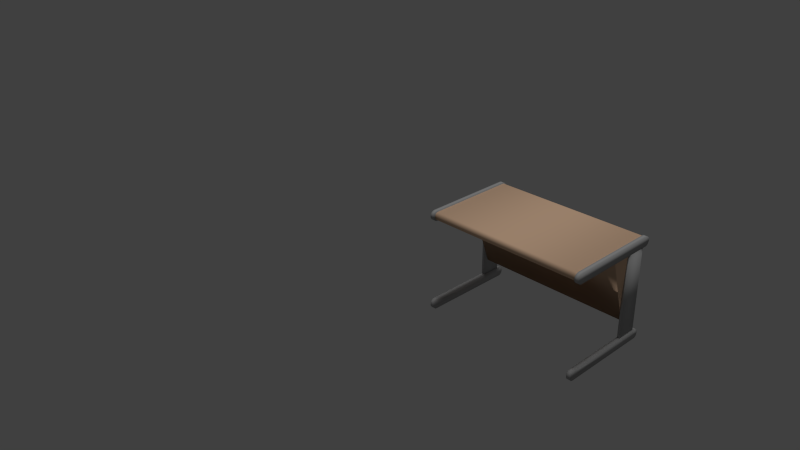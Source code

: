 # Source: desk.blend  (saved by Blender 2.73.0; exported with 4.5.12 LTS)
import bpy
from mathutils import Matrix  # noqa: F401  (used for matrix-valued properties, if any)

bpy.ops.wm.read_factory_settings(use_empty=True)
scene = bpy.context.scene
scene.name = 'Scene'

# ---- collections
col_collection_1 = bpy.data.collections.new('Collection 1'); scene.collection.children.link(col_collection_1)

# ---- materials (node trees are filled in below, after node groups)
mat_metal_chromefast = bpy.data.materials.new('Metal_ChromeFast')
mat_metal_chromefast.alpha_threshold = 0.0
mat_metal_chromefast.use_transparent_shadow = False
mat_metal_chromefast.diffuse_color = (0.4392, 0.4392, 0.4392, 1.0)
mat_metal_chromefast.specular_color = (0.898, 0.898, 0.898)
mat_metal_chromefast.roughness = 0.5
mat_21___default = bpy.data.materials.new('21 - Default')
mat_21___default.alpha_threshold = 0.0
mat_21___default.use_transparent_shadow = False
mat_21___default.diffuse_color = (0.8549, 0.5765, 0.3882, 1.0)
mat_21___default.specular_color = (0.898, 0.898, 0.898)
mat_21___default.roughness = 0.5

# ---- material node trees

# ---- world
world_world = bpy.data.worlds.new('World'); scene.world = world_world
world_world.color = (0.05088, 0.05088, 0.05088)
world_world.use_sun_shadow = False
world_world.sun_shadow_jitter_overblur = 0.0
world_world.cycles.sampling_method = 'MANUAL'
world_world.cycles.sample_map_resolution = 256

# ---- cameras
cam_camera = bpy.data.cameras.new('Camera')
cam_camera.clip_end = 100.0
cam_camera.lens = 35.0
cam_camera.sensor_width = 32.0
cam_camera.sensor_height = 18.0
cam_camera.ortho_scale = 7.314
cam_camera.dof.focus_distance = 0.0
cam_camera.dof.aperture_fstop = 128.0

# ---- lights
light_hemi = bpy.data.lights.new('Hemi', 'SUN')
light_hemi.transmission_factor = 0.0
light_hemi.angle = 0.1993
light_hemi.energy = 1.0
light_hemi.shadow_buffer_clip_start = 0.5
light_hemi.shadow_soft_size = 0.1
light_hemi.shadow_cascade_max_distance = 1000.0
light_hemi.cycles.use_multiple_importance_sampling = False

# ---- meshes
me_od5 = bpy.data.meshes.new('od5')
me_od5.from_pydata([(0.3614, 1.441, 1.123), (-0.6922, 1.441, 1.123), (-0.7201, 1.441, 1.123), (-0.7287, 1.441, 1.124), (-0.737, 1.441, 1.126), (-0.7448, 1.441, 1.128), (-0.752, 1.441, 1.132), (-0.7585, 1.441, 1.137), (-0.7643, 1.441, 1.143), (-0.7693, 1.441, 1.149), (-0.7733, 1.441, 1.157), (-0.7763, 1.441, 1.164), (-0.7781, 1.441, 1.172), (-0.7787, 1.441, 1.181), (-0.7781, 1.441, 1.19), (-0.7763, 1.441, 1.198), (-0.7733, 1.441, 1.206), (-0.7693, 1.441, 1.213), (-0.7643, 1.441, 1.219), (-0.7585, 1.441, 1.225), (-0.752, 1.441, 1.229), (-0.7448, 1.441, 1.233), (-0.737, 1.441, 1.236), (-0.7287, 1.441, 1.238), (-0.7201, 1.441, 1.239), (0.3614, 1.441, 1.239), (0.3701, 1.441, 1.238), (0.3783, 1.441, 1.236), (0.3861, 1.441, 1.233), (0.3933, 1.441, 1.229), (0.3998, 1.441, 1.225), (0.4056, 1.441, 1.219), (0.4105, 1.441, 1.213), (0.4145, 1.441, 1.206), (0.4175, 1.441, 1.198), (0.4193, 1.441, 1.19), (0.4199, 1.441, 1.181), (0.4193, 1.441, 1.172), (0.4175, 1.441, 1.164), (0.4145, 1.441, 1.157), (0.4105, 1.441, 1.149), (0.4056, 1.441, 1.143), (0.3998, 1.441, 1.137), (0.3933, 1.441, 1.132), (0.3861, 1.441, 1.128), (0.3783, 1.441, 1.126), (0.3701, 1.441, 1.124), (-0.6922, 1.441, 0.1183), (0.3614, 1.441, 0.1183), (0.3698, 1.441, 0.1176), (0.3775, 1.441, 0.1158), (0.3845, 1.441, 0.113), (0.3907, 1.441, 0.1091), (0.3961, 1.441, 0.1043), (0.4008, 1.441, 0.09861), (0.4047, 1.441, 0.09221), (0.4077, 1.441, 0.08514), (0.4099, 1.441, 0.07749), (0.4112, 1.441, 0.06934), (0.4117, 1.441, 0.06078), (0.4112, 1.441, 0.05221), (0.4099, 1.441, 0.04403), (0.4077, 1.441, 0.03634), (0.4047, 1.441, 0.02923), (0.4008, 1.441, 0.02277), (0.3961, 1.441, 0.01707), (0.3907, 1.441, 0.0122), (0.3845, 1.441, 0.008262), (0.3775, 1.441, 0.005339), (0.3698, 1.441, 0.00352), (0.3614, 1.441, 0.002895), (-0.7201, 1.441, 0.002895), (-0.7285, 1.441, 0.003514), (-0.7363, 1.441, 0.005316), (-0.7434, 1.441, 0.008216), (-0.7497, 1.441, 0.01213), (-0.7552, 1.441, 0.01697), (-0.7599, 1.441, 0.02266), (-0.7639, 1.441, 0.0291), (-0.7669, 1.441, 0.03622), (-0.7692, 1.441, 0.04393), (-0.7705, 1.441, 0.05214), (-0.771, 1.441, 0.06078), (-0.7705, 1.441, 0.0694), (-0.7692, 1.441, 0.07759), (-0.7669, 1.441, 0.08526), (-0.7639, 1.441, 0.09233), (-0.7599, 1.441, 0.09873), (-0.7552, 1.441, 0.1044), (-0.7497, 1.441, 0.1091), (-0.7434, 1.441, 0.113), (-0.7363, 1.441, 0.1159), (-0.7285, 1.441, 0.1176), (-0.7201, 1.441, 0.1183), (0.3614, 1.489, 1.123), (-0.6922, 1.489, 1.123), (-0.7201, 1.489, 1.123), (-0.7287, 1.489, 1.124), (-0.737, 1.489, 1.126), (-0.7448, 1.489, 1.128), (-0.752, 1.489, 1.132), (-0.7585, 1.489, 1.137), (-0.7643, 1.489, 1.143), (-0.7693, 1.489, 1.149), (-0.7733, 1.489, 1.157), (-0.7763, 1.489, 1.164), (-0.7781, 1.489, 1.172), (-0.7787, 1.489, 1.181), (-0.7781, 1.489, 1.19), (-0.7763, 1.489, 1.198), (-0.7733, 1.489, 1.206), (-0.7693, 1.489, 1.213), (-0.7643, 1.489, 1.219), (-0.7585, 1.489, 1.225), (-0.752, 1.489, 1.229), (-0.7448, 1.489, 1.233), (-0.737, 1.489, 1.236), (-0.7287, 1.489, 1.238), (-0.7201, 1.489, 1.239), (0.3614, 1.489, 1.239), (0.3701, 1.489, 1.238), (0.3783, 1.489, 1.236), (0.3861, 1.489, 1.233), (0.3933, 1.489, 1.229), (0.3998, 1.489, 1.225), (0.4056, 1.489, 1.219), (0.4105, 1.489, 1.213), (0.4145, 1.489, 1.206), (0.4175, 1.489, 1.198), (0.4193, 1.489, 1.19), (0.4199, 1.489, 1.181), (0.4193, 1.489, 1.172), (0.4175, 1.489, 1.164), (0.4145, 1.489, 1.157), (0.4105, 1.489, 1.149), (0.4056, 1.489, 1.143), (0.3998, 1.489, 1.137), (0.3933, 1.489, 1.132), (0.3861, 1.489, 1.128), (0.3783, 1.489, 1.126), (0.3701, 1.489, 1.124), (-0.6922, 1.489, 0.1183), (0.3614, 1.489, 0.1183), (0.3698, 1.489, 0.1176), (0.3775, 1.489, 0.1158), (0.3845, 1.489, 0.113), (0.3907, 1.489, 0.1091), (0.3961, 1.489, 0.1043), (0.4008, 1.489, 0.09861), (0.4047, 1.489, 0.09221), (0.4077, 1.489, 0.08514), (0.4099, 1.489, 0.07749), (0.4112, 1.489, 0.06934), (0.4117, 1.489, 0.06078), (0.4112, 1.489, 0.05221), (0.4099, 1.489, 0.04403), (0.4077, 1.489, 0.03634), (0.4047, 1.489, 0.02923), (0.4008, 1.489, 0.02277), (0.3961, 1.489, 0.01707), (0.3907, 1.489, 0.0122), (0.3845, 1.489, 0.008262), (0.3775, 1.489, 0.005339), (0.3698, 1.489, 0.00352), (0.3614, 1.489, 0.002895), (-0.7201, 1.489, 0.002895), (-0.7285, 1.489, 0.003514), (-0.7363, 1.489, 0.005316), (-0.7434, 1.489, 0.008216), (-0.7497, 1.489, 0.01213), (-0.7552, 1.489, 0.01697), (-0.7599, 1.489, 0.02266), (-0.7639, 1.489, 0.0291), (-0.7669, 1.489, 0.03622), (-0.7692, 1.489, 0.04393), (-0.7705, 1.489, 0.05214), (-0.771, 1.489, 0.06078), (-0.7705, 1.489, 0.0694), (-0.7692, 1.489, 0.07759), (-0.7669, 1.489, 0.08526), (-0.7639, 1.489, 0.09233), (-0.7599, 1.489, 0.09873), (-0.7552, 1.489, 0.1044), (-0.7497, 1.489, 0.1091), (-0.7434, 1.489, 0.113), (-0.7363, 1.489, 0.1159), (-0.7285, 1.489, 0.1176), (-0.7201, 1.489, 0.1183), (-0.6945, 1.449, 1.128), (-0.4509, 1.449, 1.128), (-0.4509, 1.449, 0.1101), (-0.6945, 1.449, 0.1101), (-0.6945, 1.479, 1.128), (-0.4509, 1.479, 1.128), (-0.4509, 1.479, 0.1101), (-0.6945, 1.479, 0.1101), (-0.2159, 1.465, 1.135), (-0.5009, 1.495, 0.3086), (-0.5163, 1.465, 0.3356), (-0.2313, 1.465, 1.135), (-0.7163, 1.465, 1.135), (-0.733, 1.465, 1.137), (-0.7462, 1.465, 1.143), (-0.756, 1.465, 1.152), (-0.7624, 1.465, 1.163), (-0.7655, 1.465, 1.175), (-0.7653, 1.465, 1.188), (-0.7618, 1.465, 1.2), (-0.7551, 1.465, 1.211), (-0.7453, 1.465, 1.22), (-0.7323, 1.465, 1.226), (-0.7163, 1.465, 1.228), (0.3613, 1.465, 1.228), (0.3733, 1.465, 1.225), (0.3828, 1.465, 1.219), (0.39, 1.465, 1.21), (0.3947, 1.465, 1.199), (0.3971, 1.465, 1.187), (0.3971, 1.465, 1.175), (0.3947, 1.465, 1.163), (0.3899, 1.465, 1.153), (0.3828, 1.465, 1.144), (0.3732, 1.465, 1.137), (0.3613, 1.465, 1.135), (-0.2159, 3.383, 1.135), (-0.5009, 3.354, 0.3086), (-0.5163, 3.383, 0.3356), (-0.2313, 3.383, 1.135), (-0.7163, 3.383, 1.135), (-0.733, 3.383, 1.137), (-0.7462, 3.383, 1.143), (-0.756, 3.383, 1.152), (-0.7624, 3.383, 1.163), (-0.7655, 3.383, 1.175), (-0.7653, 3.383, 1.188), (-0.7618, 3.383, 1.2), (-0.7551, 3.383, 1.211), (-0.7453, 3.383, 1.22), (-0.7323, 3.383, 1.226), (-0.7163, 3.383, 1.228), (0.3613, 3.383, 1.228), (0.3733, 3.383, 1.225), (0.3828, 3.383, 1.219), (0.39, 3.383, 1.21), (0.3947, 3.383, 1.199), (0.3971, 3.383, 1.187), (0.3971, 3.383, 1.175), (0.3947, 3.383, 1.163), (0.3899, 3.383, 1.153), (0.3828, 3.383, 1.144), (0.3732, 3.383, 1.137), (0.3613, 3.383, 1.135), (0.3614, 3.357, 1.123), (-0.6922, 3.357, 1.123), (-0.7201, 3.357, 1.123), (-0.7287, 3.357, 1.124), (-0.737, 3.357, 1.126), (-0.7448, 3.357, 1.128), (-0.752, 3.357, 1.132), (-0.7585, 3.357, 1.137), (-0.7643, 3.357, 1.143), (-0.7693, 3.357, 1.149), (-0.7733, 3.357, 1.157), (-0.7763, 3.357, 1.164), (-0.7781, 3.357, 1.172), (-0.7787, 3.357, 1.181), (-0.7781, 3.357, 1.19), (-0.7763, 3.357, 1.198), (-0.7733, 3.357, 1.206), (-0.7693, 3.357, 1.213), (-0.7643, 3.357, 1.219), (-0.7585, 3.357, 1.225), (-0.752, 3.357, 1.229), (-0.7448, 3.357, 1.233), (-0.737, 3.357, 1.236), (-0.7287, 3.357, 1.238), (-0.7201, 3.357, 1.239), (0.3614, 3.357, 1.239), (0.3701, 3.357, 1.238), (0.3783, 3.357, 1.236), (0.3861, 3.357, 1.233), (0.3933, 3.357, 1.229), (0.3998, 3.357, 1.225), (0.4056, 3.357, 1.219), (0.4105, 3.357, 1.213), (0.4145, 3.357, 1.206), (0.4175, 3.357, 1.198), (0.4193, 3.357, 1.19), (0.4199, 3.357, 1.181), (0.4193, 3.357, 1.172), (0.4175, 3.357, 1.164), (0.4145, 3.357, 1.157), (0.4105, 3.357, 1.149), (0.4056, 3.357, 1.143), (0.3998, 3.357, 1.137), (0.3933, 3.357, 1.132), (0.3861, 3.357, 1.128), (0.3783, 3.357, 1.126), (0.3701, 3.357, 1.124), (-0.6922, 3.357, 0.1183), (0.3614, 3.357, 0.1183), (0.3698, 3.357, 0.1176), (0.3775, 3.357, 0.1158), (0.3845, 3.357, 0.113), (0.3907, 3.357, 0.1091), (0.3961, 3.357, 0.1043), (0.4008, 3.357, 0.09861), (0.4047, 3.357, 0.09221), (0.4077, 3.357, 0.08514), (0.4099, 3.357, 0.07749), (0.4112, 3.357, 0.06934), (0.4117, 3.357, 0.06078), (0.4112, 3.357, 0.05221), (0.4099, 3.357, 0.04403), (0.4077, 3.357, 0.03634), (0.4047, 3.357, 0.02923), (0.4008, 3.357, 0.02277), (0.3961, 3.357, 0.01707), (0.3907, 3.357, 0.0122), (0.3845, 3.357, 0.008262), (0.3775, 3.357, 0.005339), (0.3698, 3.357, 0.00352), (0.3614, 3.357, 0.002895), (-0.7201, 3.357, 0.002895), (-0.7285, 3.357, 0.003514), (-0.7363, 3.357, 0.005316), (-0.7434, 3.357, 0.008216), (-0.7497, 3.357, 0.01213), (-0.7552, 3.357, 0.01697), (-0.7599, 3.357, 0.02266), (-0.7639, 3.357, 0.0291), (-0.7669, 3.357, 0.03622), (-0.7692, 3.357, 0.04393), (-0.7705, 3.357, 0.05214), (-0.771, 3.357, 0.06078), (-0.7705, 3.357, 0.0694), (-0.7692, 3.357, 0.07759), (-0.7669, 3.357, 0.08526), (-0.7639, 3.357, 0.09233), (-0.7599, 3.357, 0.09873), (-0.7552, 3.357, 0.1044), (-0.7497, 3.357, 0.1091), (-0.7434, 3.357, 0.113), (-0.7363, 3.357, 0.1159), (-0.7285, 3.357, 0.1176), (-0.7201, 3.357, 0.1183), (0.3614, 3.405, 1.123), (-0.6922, 3.405, 1.123), (-0.7201, 3.405, 1.123), (-0.7287, 3.405, 1.124), (-0.737, 3.405, 1.126), (-0.7448, 3.405, 1.128), (-0.752, 3.405, 1.132), (-0.7585, 3.405, 1.137), (-0.7643, 3.405, 1.143), (-0.7693, 3.405, 1.149), (-0.7733, 3.405, 1.157), (-0.7763, 3.405, 1.164), (-0.7781, 3.405, 1.172), (-0.7787, 3.405, 1.181), (-0.7781, 3.405, 1.19), (-0.7763, 3.405, 1.198), (-0.7733, 3.405, 1.206), (-0.7693, 3.405, 1.213), (-0.7643, 3.405, 1.219), (-0.7585, 3.405, 1.225), (-0.752, 3.405, 1.229), (-0.7448, 3.405, 1.233), (-0.737, 3.405, 1.236), (-0.7287, 3.405, 1.238), (-0.7201, 3.405, 1.239), (0.3614, 3.405, 1.239), (0.3701, 3.405, 1.238), (0.3783, 3.405, 1.236), (0.3861, 3.405, 1.233), (0.3933, 3.405, 1.229), (0.3998, 3.405, 1.225), (0.4056, 3.405, 1.219), (0.4105, 3.405, 1.213), (0.4145, 3.405, 1.206), (0.4175, 3.405, 1.198), (0.4193, 3.405, 1.19), (0.4199, 3.405, 1.181), (0.4193, 3.405, 1.172), (0.4175, 3.405, 1.164), (0.4145, 3.405, 1.157), (0.4105, 3.405, 1.149), (0.4056, 3.405, 1.143), (0.3998, 3.405, 1.137), (0.3933, 3.405, 1.132), (0.3861, 3.405, 1.128), (0.3783, 3.405, 1.126), (0.3701, 3.405, 1.124), (-0.6922, 3.405, 0.1183), (0.3614, 3.405, 0.1183), (0.3698, 3.405, 0.1176), (0.3775, 3.405, 0.1158), (0.3845, 3.405, 0.113), (0.3907, 3.405, 0.1091), (0.3961, 3.405, 0.1043), (0.4008, 3.405, 0.09861), (0.4047, 3.405, 0.09221), (0.4077, 3.405, 0.08514), (0.4099, 3.405, 0.07749), (0.4112, 3.405, 0.06934), (0.4117, 3.405, 0.06078), (0.4112, 3.405, 0.05221), (0.4099, 3.405, 0.04403), (0.4077, 3.405, 0.03634), (0.4047, 3.405, 0.02923), (0.4008, 3.405, 0.02277), (0.3961, 3.405, 0.01707), (0.3907, 3.405, 0.0122), (0.3845, 3.405, 0.008262), (0.3775, 3.405, 0.005339), (0.3698, 3.405, 0.00352), (0.3614, 3.405, 0.002895), (-0.7201, 3.405, 0.002895), (-0.7285, 3.405, 0.003514), (-0.7363, 3.405, 0.005316), (-0.7434, 3.405, 0.008216), (-0.7497, 3.405, 0.01213), (-0.7552, 3.405, 0.01697), (-0.7599, 3.405, 0.02266), (-0.7639, 3.405, 0.0291), (-0.7669, 3.405, 0.03622), (-0.7692, 3.405, 0.04393), (-0.7705, 3.405, 0.05214), (-0.771, 3.405, 0.06078), (-0.7705, 3.405, 0.0694), (-0.7692, 3.405, 0.07759), (-0.7669, 3.405, 0.08526), (-0.7639, 3.405, 0.09233), (-0.7599, 3.405, 0.09873), (-0.7552, 3.405, 0.1044), (-0.7497, 3.405, 0.1091), (-0.7434, 3.405, 0.113), (-0.7363, 3.405, 0.1159), (-0.7285, 3.405, 0.1176), (-0.7201, 3.405, 0.1183), (-0.6945, 3.365, 1.128), (-0.4509, 3.365, 1.128), (-0.4509, 3.365, 0.1101), (-0.6945, 3.365, 0.1101), (-0.6945, 3.395, 1.128), (-0.4509, 3.395, 1.128), (-0.4509, 3.395, 0.1101), (-0.6945, 3.395, 0.1101), (-0.6383, 1.495, 0.2967), (-0.6771, 1.465, 1.158), (-0.6383, 3.354, 0.2967), (-0.6771, 3.383, 1.158), (-0.5163, 1.465, 0.3205), (-0.5163, 3.383, 0.3205)], [(452, 198), (226, 453)], [(15, 14, 13), (16, 15, 13), (17, 16, 13), (18, 17, 13), (18, 13, 12), (19, 18, 12), (20, 19, 12), (20, 12, 11), (20, 11, 10), (20, 10, 9), (20, 9, 8), (21, 20, 8), (21, 8, 7), (22, 21, 7), (22, 7, 6), (22, 6, 5), (23, 22, 5), (23, 5, 4), (23, 4, 3), (24, 23, 3), (24, 3, 2), (24, 2, 1), (25, 24, 1), (0, 25, 1), (25, 0, 46), (26, 25, 46), (26, 46, 45), (27, 26, 45), (27, 45, 44), (27, 44, 43), (28, 27, 43), (28, 43, 42), (28, 42, 41), (28, 41, 40), (28, 40, 39), (28, 39, 38), (28, 38, 37), (28, 37, 36), (28, 36, 35), (29, 28, 35), (30, 29, 35), (30, 35, 34), (30, 34, 33), (30, 33, 32), (30, 32, 31), (68, 67, 66), (68, 66, 65), (69, 68, 65), (69, 65, 64), (70, 69, 64), (70, 64, 63), (70, 63, 62), (70, 62, 61), (70, 61, 60), (71, 70, 60), (71, 60, 59), (71, 59, 58), (71, 58, 57), (71, 57, 56), (71, 56, 55), (71, 55, 54), (71, 54, 53), (71, 53, 52), (71, 52, 51), (71, 51, 50), (71, 50, 49), (71, 49, 48), (71, 48, 47), (71, 47, 93), (72, 71, 93), (73, 72, 93), (74, 73, 93), (75, 74, 93), (76, 75, 93), (77, 76, 93), (78, 77, 93), (79, 78, 93), (80, 79, 93), (81, 80, 93), (82, 81, 93), (83, 82, 93), (84, 83, 93), (85, 84, 93), (85, 93, 92), (86, 85, 92), (86, 92, 91), (87, 86, 91), (87, 91, 90), (88, 87, 90), (88, 90, 89), (0, 1, 95), (0, 95, 94), (1, 2, 96), (1, 96, 95), (2, 3, 97), (2, 97, 96), (3, 4, 98), (3, 98, 97), (4, 5, 99), (4, 99, 98), (5, 6, 100), (5, 100, 99), (6, 7, 101), (6, 101, 100), (7, 8, 102), (7, 102, 101), (8, 9, 103), (8, 103, 102), (9, 10, 104), (9, 104, 103), (10, 11, 105), (10, 105, 104), (11, 12, 106), (11, 106, 105), (12, 13, 107), (12, 107, 106), (13, 14, 108), (13, 108, 107), (14, 15, 109), (14, 109, 108), (15, 16, 110), (15, 110, 109), (16, 17, 111), (16, 111, 110), (17, 18, 112), (17, 112, 111), (18, 19, 113), (18, 113, 112), (19, 20, 114), (19, 114, 113), (20, 21, 115), (20, 115, 114), (21, 22, 116), (21, 116, 115), (22, 23, 117), (22, 117, 116), (23, 24, 118), (23, 118, 117), (24, 25, 119), (24, 119, 118), (25, 26, 120), (25, 120, 119), (26, 27, 121), (26, 121, 120), (27, 28, 122), (27, 122, 121), (28, 29, 123), (28, 123, 122), (29, 30, 124), (29, 124, 123), (30, 31, 125), (30, 125, 124), (31, 32, 126), (31, 126, 125), (32, 33, 127), (32, 127, 126), (33, 34, 128), (33, 128, 127), (34, 35, 129), (34, 129, 128), (35, 36, 130), (35, 130, 129), (36, 37, 131), (36, 131, 130), (37, 38, 132), (37, 132, 131), (38, 39, 133), (38, 133, 132), (39, 40, 134), (39, 134, 133), (40, 41, 135), (40, 135, 134), (41, 42, 136), (41, 136, 135), (42, 43, 137), (42, 137, 136), (43, 44, 138), (43, 138, 137), (44, 45, 139), (44, 139, 138), (45, 46, 140), (45, 140, 139), (46, 0, 94), (46, 94, 140), (47, 48, 142), (47, 142, 141), (48, 49, 143), (48, 143, 142), (49, 50, 144), (49, 144, 143), (50, 51, 145), (50, 145, 144), (51, 52, 146), (51, 146, 145), (52, 53, 147), (52, 147, 146), (53, 54, 148), (53, 148, 147), (54, 55, 149), (54, 149, 148), (55, 56, 150), (55, 150, 149), (56, 57, 151), (56, 151, 150), (57, 58, 152), (57, 152, 151), (58, 59, 153), (58, 153, 152), (59, 60, 154), (59, 154, 153), (60, 61, 155), (60, 155, 154), (61, 62, 156), (61, 156, 155), (62, 63, 157), (62, 157, 156), (63, 64, 158), (63, 158, 157), (64, 65, 159), (64, 159, 158), (65, 66, 160), (65, 160, 159), (66, 67, 161), (66, 161, 160), (67, 68, 162), (67, 162, 161), (68, 69, 163), (68, 163, 162), (69, 70, 164), (69, 164, 163), (70, 71, 165), (70, 165, 164), (71, 72, 166), (71, 166, 165), (72, 73, 167), (72, 167, 166), (73, 74, 168), (73, 168, 167), (74, 75, 169), (74, 169, 168), (75, 76, 170), (75, 170, 169), (76, 77, 171), (76, 171, 170), (77, 78, 172), (77, 172, 171), (78, 79, 173), (78, 173, 172), (79, 80, 174), (79, 174, 173), (80, 81, 175), (80, 175, 174), (81, 82, 176), (81, 176, 175), (82, 83, 177), (82, 177, 176), (83, 84, 178), (83, 178, 177), (84, 85, 179), (84, 179, 178), (85, 86, 180), (85, 180, 179), (86, 87, 181), (86, 181, 180), (87, 88, 182), (87, 182, 181), (88, 89, 183), (88, 183, 182), (89, 90, 184), (89, 184, 183), (90, 91, 185), (90, 185, 184), (91, 92, 186), (91, 186, 185), (92, 93, 187), (92, 187, 186), (93, 47, 141), (93, 141, 187), (107, 108, 109), (107, 109, 110), (107, 110, 111), (107, 111, 112), (106, 107, 112), (106, 112, 113), (106, 113, 114), (105, 106, 114), (104, 105, 114), (103, 104, 114), (102, 103, 114), (102, 114, 115), (101, 102, 115), (101, 115, 116), (100, 101, 116), (99, 100, 116), (99, 116, 117), (98, 99, 117), (97, 98, 117), (97, 117, 118), (96, 97, 118), (95, 96, 118), (95, 118, 119), (94, 95, 119), (140, 94, 119), (140, 119, 120), (139, 140, 120), (139, 120, 121), (138, 139, 121), (137, 138, 121), (137, 121, 122), (136, 137, 122), (135, 136, 122), (134, 135, 122), (133, 134, 122), (132, 133, 122), (131, 132, 122), (130, 131, 122), (129, 130, 122), (129, 122, 123), (129, 123, 124), (128, 129, 124), (127, 128, 124), (126, 127, 124), (125, 126, 124), (160, 161, 162), (159, 160, 162), (159, 162, 163), (158, 159, 163), (158, 163, 164), (157, 158, 164), (156, 157, 164), (155, 156, 164), (154, 155, 164), (154, 164, 165), (153, 154, 165), (152, 153, 165), (151, 152, 165), (150, 151, 165), (149, 150, 165), (148, 149, 165), (147, 148, 165), (146, 147, 165), (145, 146, 165), (144, 145, 165), (143, 144, 165), (142, 143, 165), (141, 142, 165), (187, 141, 165), (187, 165, 166), (187, 166, 167), (187, 167, 168), (187, 168, 169), (187, 169, 170), (187, 170, 171), (187, 171, 172), (187, 172, 173), (187, 173, 174), (187, 174, 175), (187, 175, 176), (187, 176, 177), (187, 177, 178), (187, 178, 179), (186, 187, 179), (186, 179, 180), (185, 186, 180), (185, 180, 181), (184, 185, 181), (184, 181, 182), (183, 184, 182), (188, 191, 190), (188, 190, 189), (188, 189, 193), (188, 193, 192), (189, 190, 194), (189, 194, 193), (190, 191, 195), (190, 195, 194), (191, 188, 192), (191, 192, 195), (194, 195, 192), (193, 194, 192), (214, 213, 212), (215, 214, 212), (216, 215, 212), (216, 212, 211), (217, 216, 211), (218, 217, 211), (219, 218, 211), (220, 219, 211), (221, 220, 211), (222, 221, 211), (223, 222, 211), (196, 223, 211), (199, 196, 211), (200, 199, 211), (201, 200, 211), (201, 211, 210), (201, 210, 209), (201, 209, 208), (201, 208, 207), (201, 207, 206), (201, 206, 205), (202, 201, 205), (203, 202, 205), (204, 203, 205), (196, 197, 225), (196, 225, 224), (199, 200, 228), (199, 228, 227), (200, 201, 229), (200, 229, 228), (201, 202, 230), (201, 230, 229), (202, 203, 231), (202, 231, 230), (203, 204, 232), (203, 232, 231), (204, 205, 233), (204, 233, 232), (205, 206, 234), (205, 234, 233), (206, 207, 235), (206, 235, 234), (207, 208, 236), (207, 236, 235), (208, 209, 237), (208, 237, 236), (209, 210, 238), (209, 238, 237), (210, 211, 239), (210, 239, 238), (211, 212, 240), (211, 240, 239), (212, 213, 241), (212, 241, 240), (213, 214, 242), (213, 242, 241), (214, 215, 243), (214, 243, 242), (215, 216, 244), (215, 244, 243), (216, 217, 245), (216, 245, 244), (217, 218, 246), (217, 246, 245), (218, 219, 247), (218, 247, 246), (219, 220, 248), (219, 248, 247), (220, 221, 249), (220, 249, 248), (221, 222, 250), (221, 250, 249), (222, 223, 251), (222, 251, 250), (223, 196, 224), (223, 224, 251), (196, 449, 448, 197), (451, 224, 225, 450), (240, 241, 242), (240, 242, 243), (240, 243, 244), (239, 240, 244), (239, 244, 245), (239, 245, 246), (239, 246, 247), (239, 247, 248), (239, 248, 249), (239, 249, 250), (239, 250, 251), (239, 251, 224), (239, 224, 227), (239, 227, 228), (239, 228, 229), (238, 239, 229), (237, 238, 229), (236, 237, 229), (235, 236, 229), (234, 235, 229), (233, 234, 229), (233, 229, 230), (233, 230, 231), (233, 231, 232), (267, 266, 265), (268, 267, 265), (269, 268, 265), (270, 269, 265), (270, 265, 264), (271, 270, 264), (272, 271, 264), (272, 264, 263), (272, 263, 262), (272, 262, 261), (272, 261, 260), (273, 272, 260), (273, 260, 259), (274, 273, 259), (274, 259, 258), (274, 258, 257), (275, 274, 257), (275, 257, 256), (275, 256, 255), (276, 275, 255), (276, 255, 254), (276, 254, 253), (277, 276, 253), (277, 253, 252), (277, 252, 298), (278, 277, 298), (278, 298, 297), (279, 278, 297), (279, 297, 296), (279, 296, 295), (280, 279, 295), (280, 295, 294), (280, 294, 293), (280, 293, 292), (280, 292, 291), (280, 291, 290), (280, 290, 289), (280, 289, 288), (280, 288, 287), (281, 280, 287), (282, 281, 287), (282, 287, 286), (282, 286, 285), (282, 285, 284), (282, 284, 283), (320, 319, 318), (320, 318, 317), (321, 320, 317), (321, 317, 316), (322, 321, 316), (322, 316, 315), (322, 315, 314), (322, 314, 313), (322, 313, 312), (323, 322, 312), (323, 312, 311), (323, 311, 310), (323, 310, 309), (323, 309, 308), (323, 308, 307), (323, 307, 306), (323, 306, 305), (323, 305, 304), (323, 304, 303), (323, 303, 302), (323, 302, 301), (323, 301, 300), (323, 300, 299), (323, 299, 345), (324, 323, 345), (325, 324, 345), (326, 325, 345), (327, 326, 345), (328, 327, 345), (329, 328, 345), (330, 329, 345), (331, 330, 345), (332, 331, 345), (333, 332, 345), (334, 333, 345), (335, 334, 345), (336, 335, 345), (337, 336, 345), (337, 345, 344), (338, 337, 344), (338, 344, 343), (339, 338, 343), (339, 343, 342), (340, 339, 342), (340, 342, 341), (252, 253, 347), (252, 347, 346), (253, 254, 348), (253, 348, 347), (254, 255, 349), (254, 349, 348), (255, 256, 350), (255, 350, 349), (256, 257, 351), (256, 351, 350), (257, 258, 352), (257, 352, 351), (258, 259, 353), (258, 353, 352), (259, 260, 354), (259, 354, 353), (260, 261, 355), (260, 355, 354), (261, 262, 356), (261, 356, 355), (262, 263, 357), (262, 357, 356), (263, 264, 358), (263, 358, 357), (264, 265, 359), (264, 359, 358), (265, 266, 360), (265, 360, 359), (266, 267, 361), (266, 361, 360), (267, 268, 362), (267, 362, 361), (268, 269, 363), (268, 363, 362), (269, 270, 364), (269, 364, 363), (270, 271, 365), (270, 365, 364), (271, 272, 366), (271, 366, 365), (272, 273, 367), (272, 367, 366), (273, 274, 368), (273, 368, 367), (274, 275, 369), (274, 369, 368), (275, 276, 370), (275, 370, 369), (276, 277, 371), (276, 371, 370), (277, 278, 372), (277, 372, 371), (278, 279, 373), (278, 373, 372), (279, 280, 374), (279, 374, 373), (280, 281, 375), (280, 375, 374), (281, 282, 376), (281, 376, 375), (282, 283, 377), (282, 377, 376), (283, 284, 378), (283, 378, 377), (284, 285, 379), (284, 379, 378), (285, 286, 380), (285, 380, 379), (286, 287, 381), (286, 381, 380), (287, 288, 382), (287, 382, 381), (288, 289, 383), (288, 383, 382), (289, 290, 384), (289, 384, 383), (290, 291, 385), (290, 385, 384), (291, 292, 386), (291, 386, 385), (292, 293, 387), (292, 387, 386), (293, 294, 388), (293, 388, 387), (294, 295, 389), (294, 389, 388), (295, 296, 390), (295, 390, 389), (296, 297, 391), (296, 391, 390), (297, 298, 392), (297, 392, 391), (298, 252, 346), (298, 346, 392), (299, 300, 394), (299, 394, 393), (300, 301, 395), (300, 395, 394), (301, 302, 396), (301, 396, 395), (302, 303, 397), (302, 397, 396), (303, 304, 398), (303, 398, 397), (304, 305, 399), (304, 399, 398), (305, 306, 400), (305, 400, 399), (306, 307, 401), (306, 401, 400), (307, 308, 402), (307, 402, 401), (308, 309, 403), (308, 403, 402), (309, 310, 404), (309, 404, 403), (310, 311, 405), (310, 405, 404), (311, 312, 406), (311, 406, 405), (312, 313, 407), (312, 407, 406), (313, 314, 408), (313, 408, 407), (314, 315, 409), (314, 409, 408), (315, 316, 410), (315, 410, 409), (316, 317, 411), (316, 411, 410), (317, 318, 412), (317, 412, 411), (318, 319, 413), (318, 413, 412), (319, 320, 414), (319, 414, 413), (320, 321, 415), (320, 415, 414), (321, 322, 416), (321, 416, 415), (322, 323, 417), (322, 417, 416), (323, 324, 418), (323, 418, 417), (324, 325, 419), (324, 419, 418), (325, 326, 420), (325, 420, 419), (326, 327, 421), (326, 421, 420), (327, 328, 422), (327, 422, 421), (328, 329, 423), (328, 423, 422), (329, 330, 424), (329, 424, 423), (330, 331, 425), (330, 425, 424), (331, 332, 426), (331, 426, 425), (332, 333, 427), (332, 427, 426), (333, 334, 428), (333, 428, 427), (334, 335, 429), (334, 429, 428), (335, 336, 430), (335, 430, 429), (336, 337, 431), (336, 431, 430), (337, 338, 432), (337, 432, 431), (338, 339, 433), (338, 433, 432), (339, 340, 434), (339, 434, 433), (340, 341, 435), (340, 435, 434), (341, 342, 436), (341, 436, 435), (342, 343, 437), (342, 437, 436), (343, 344, 438), (343, 438, 437), (344, 345, 439), (344, 439, 438), (345, 299, 393), (345, 393, 439), (359, 360, 361), (359, 361, 362), (359, 362, 363), (359, 363, 364), (358, 359, 364), (358, 364, 365), (358, 365, 366), (357, 358, 366), (356, 357, 366), (355, 356, 366), (354, 355, 366), (354, 366, 367), (353, 354, 367), (353, 367, 368), (352, 353, 368), (351, 352, 368), (351, 368, 369), (350, 351, 369), (349, 350, 369), (349, 369, 370), (348, 349, 370), (347, 348, 370), (347, 370, 371), (346, 347, 371), (392, 346, 371), (392, 371, 372), (391, 392, 372), (391, 372, 373), (390, 391, 373), (389, 390, 373), (389, 373, 374), (388, 389, 374), (387, 388, 374), (386, 387, 374), (385, 386, 374), (384, 385, 374), (383, 384, 374), (382, 383, 374), (381, 382, 374), (381, 374, 375), (381, 375, 376), (380, 381, 376), (379, 380, 376), (378, 379, 376), (377, 378, 376), (412, 413, 414), (411, 412, 414), (411, 414, 415), (410, 411, 415), (410, 415, 416), (409, 410, 416), (408, 409, 416), (407, 408, 416), (406, 407, 416), (406, 416, 417), (405, 406, 417), (404, 405, 417), (403, 404, 417), (402, 403, 417), (401, 402, 417), (400, 401, 417), (399, 400, 417), (398, 399, 417), (397, 398, 417), (396, 397, 417), (395, 396, 417), (394, 395, 417), (393, 394, 417), (439, 393, 417), (439, 417, 418), (439, 418, 419), (439, 419, 420), (439, 420, 421), (439, 421, 422), (439, 422, 423), (439, 423, 424), (439, 424, 425), (439, 425, 426), (439, 426, 427), (439, 427, 428), (439, 428, 429), (439, 429, 430), (439, 430, 431), (438, 439, 431), (438, 431, 432), (437, 438, 432), (437, 432, 433), (436, 437, 433), (436, 433, 434), (435, 436, 434), (440, 443, 442), (440, 442, 441), (440, 441, 445), (440, 445, 444), (441, 442, 446), (441, 446, 445), (442, 443, 447), (442, 447, 446), (443, 440, 444), (443, 444, 447), (446, 447, 444), (445, 446, 444), (448, 449, 451), (448, 451, 450), (450, 448, 197, 225)])
me_od5.polygons.foreach_set('use_smooth', [True] * 865)
me_od5.polygons.foreach_set('material_index', [0, 0, 0, 0, 0, 0, 0, 0, 0, 0, 0, 0, 0, 0, 0, 0, 0, 0, 0, 0, 0, 0, 0, 0, 0, 0, 0, 0, 0, 0, 0, 0, 0, 0, 0, 0, 0, 0, 0, 0, 0, 0, 0, 0, 0, 0, 0, 0, 0, 0, 0, 0, 0, 0, 0, 0, 0, 0, 0, 0, 0, 0, 0, 0, 0, 0, 0, 0, 0, 0, 0, 0, 0, 0, 0, 0, 0, 0, 0, 0, 0, 0, 0, 0, 0, 0, 0, 0, 0, 0, 0, 0, 0, 0, 0, 0, 0, 0, 0, 0, 0, 0, 0, 0, 0, 0, 0, 0, 0, 0, 0, 0, 0, 0, 0, 0, 0, 0, 0, 0, 0, 0, 0, 0, 0, 0, 0, 0, 0, 0, 0, 0, 0, 0, 0, 0, 0, 0, 0, 0, 0, 0, 0, 0, 0, 0, 0, 0, 0, 0, 0, 0, 0, 0, 0, 0, 0, 0, 0, 0, 0, 0, 0, 0, 0, 0, 0, 0, 0, 0, 0, 0, 0, 0, 0, 0, 0, 0, 0, 0, 0, 0, 0, 0, 0, 0, 0, 0, 0, 0, 0, 0, 0, 0, 0, 0, 0, 0, 0, 0, 0, 0, 0, 0, 0, 0, 0, 0, 0, 0, 0, 0, 0, 0, 0, 0, 0, 0, 0, 0, 0, 0, 0, 0, 0, 0, 0, 0, 0, 0, 0, 0, 0, 0, 0, 0, 0, 0, 0, 0, 0, 0, 0, 0, 0, 0, 0, 0, 0, 0, 0, 0, 0, 0, 0, 0, 0, 0, 0, 0, 0, 0, 0, 0, 0, 0, 0, 0, 0, 0, 0, 0, 0, 0, 0, 0, 0, 0, 0, 0, 0, 0, 0, 0, 0, 0, 0, 0, 0, 0, 0, 0, 0, 0, 0, 0, 0, 0, 0, 0, 0, 0, 0, 0, 0, 0, 0, 0, 0, 0, 0, 0, 0, 0, 0, 0, 0, 0, 0, 0, 0, 0, 0, 0, 0, 0, 0, 0, 0, 0, 0, 0, 0, 0, 0, 0, 0, 0, 0, 0, 0, 0, 0, 0, 0, 0, 0, 0, 0, 0, 0, 0, 0, 0, 0, 0, 0, 0, 0, 0, 0, 0, 0, 0, 0, 0, 0, 0, 0, 0, 0, 0, 0, 0, 0, 0, 0, 0, 0, 0, 1, 1, 1, 1, 1, 1, 1, 1, 1, 1, 1, 1, 1, 1, 1, 1, 1, 1, 1, 1, 1, 1, 1, 1, 1, 1, 1, 1, 1, 1, 1, 1, 1, 1, 1, 1, 1, 1, 1, 1, 1, 1, 1, 1, 1, 1, 1, 1, 1, 1, 1, 1, 1, 1, 1, 1, 1, 1, 1, 1, 1, 1, 1, 1, 1, 1, 1, 1, 1, 1, 1, 1, 1, 1, 1, 1, 1, 1, 1, 1, 1, 1, 1, 1, 1, 1, 1, 1, 1, 1, 1, 1, 1, 1, 1, 1, 1, 1, 1, 1, 1, 1, 0, 0, 0, 0, 0, 0, 0, 0, 0, 0, 0, 0, 0, 0, 0, 0, 0, 0, 0, 0, 0, 0, 0, 0, 0, 0, 0, 0, 0, 0, 0, 0, 0, 0, 0, 0, 0, 0, 0, 0, 0, 0, 0, 0, 0, 0, 0, 0, 0, 0, 0, 0, 0, 0, 0, 0, 0, 0, 0, 0, 0, 0, 0, 0, 0, 0, 0, 0, 0, 0, 0, 0, 0, 0, 0, 0, 0, 0, 0, 0, 0, 0, 0, 0, 0, 0, 0, 0, 0, 0, 0, 0, 0, 0, 0, 0, 0, 0, 0, 0, 0, 0, 0, 0, 0, 0, 0, 0, 0, 0, 0, 0, 0, 0, 0, 0, 0, 0, 0, 0, 0, 0, 0, 0, 0, 0, 0, 0, 0, 0, 0, 0, 0, 0, 0, 0, 0, 0, 0, 0, 0, 0, 0, 0, 0, 0, 0, 0, 0, 0, 0, 0, 0, 0, 0, 0, 0, 0, 0, 0, 0, 0, 0, 0, 0, 0, 0, 0, 0, 0, 0, 0, 0, 0, 0, 0, 0, 0, 0, 0, 0, 0, 0, 0, 0, 0, 0, 0, 0, 0, 0, 0, 0, 0, 0, 0, 0, 0, 0, 0, 0, 0, 0, 0, 0, 0, 0, 0, 0, 0, 0, 0, 0, 0, 0, 0, 0, 0, 0, 0, 0, 0, 0, 0, 0, 0, 0, 0, 0, 0, 0, 0, 0, 0, 0, 0, 0, 0, 0, 0, 0, 0, 0, 0, 0, 0, 0, 0, 0, 0, 0, 0, 0, 0, 0, 0, 0, 0, 0, 0, 0, 0, 0, 0, 0, 0, 0, 0, 0, 0, 0, 0, 0, 0, 0, 0, 0, 0, 0, 0, 0, 0, 0, 0, 0, 0, 0, 0, 0, 0, 0, 0, 0, 0, 0, 0, 0, 0, 0, 0, 0, 0, 0, 0, 0, 0, 0, 0, 0, 0, 0, 0, 0, 0, 0, 0, 0, 0, 0, 0, 0, 0, 0, 0, 0, 0, 0, 0, 0, 0, 0, 0, 0, 0, 0, 0, 0, 0, 0, 0, 0, 0, 0, 0, 0, 0, 0, 0, 0, 0, 0, 0, 0, 0, 0, 0, 0, 0, 0, 0, 0, 0, 0, 0, 0, 0, 0, 0, 0, 0, 0, 0, 0, 0, 0, 0, 0, 0, 0, 0, 1, 1, 0])
_k = set([(196, 199), (196, 211), (196, 449), (197, 448), (224, 227), (224, 239), (224, 451), (225, 450), (448, 449), (448, 450), (448, 451), (449, 451), (450, 451)])
me_od5.attributes.new('sharp_edge', 'BOOLEAN', 'EDGE').data.foreach_set('value', [ (min(e.vertices), max(e.vertices)) in _k for e in me_od5.edges])
_uv = me_od5.uv_layers.new(name='UVMap')
_uv.uv.foreach_set('vector', [0.9195, 2.055, 0.9195, 2.068, 0.9195, 2.074, 0.9195, 0.6781, 0.9195, 2.055, 0.9195, 2.074, 0.9195, 0.6635, 0.9195, 0.6781, 0.9195, 2.074, 0.9195, 0.6473, 0.9195, 0.6635, 0.9195, 2.074, 0.9195, 0.6473, 0.9195, 2.074, 0.9195, 2.073, 0.9195, 0.6304, 0.9195, 0.6473, 0.9195, 2.073, 0.9195, 0.6136, 0.9195, 0.6304, 0.9195, 2.073, 0.9195, 0.6136, 0.9195, 2.073, 0.9195, 2.067, 0.9195, 0.6136, 0.9195, 2.067, 0.9195, 2.057, 0.9195, 0.6136, 0.9195, 2.057, 0.9195, 2.042, 0.9195, 0.6136, 0.9195, 2.042, 0.9195, 2.025, 0.9195, 0.5978, 0.9195, 0.6136, 0.9195, 2.025, 0.9195, 0.5978, 0.9195, 2.025, 0.9195, 2.006, 0.9195, 0.5839, 0.9195, 0.5978, 0.9195, 2.006, 0.9195, 0.5839, 0.9195, 2.006, 0.9195, 1.987, 0.9195, 0.5839, 0.9195, 1.987, 0.9195, 1.967, 0.9195, 0.5727, 0.9195, 0.5839, 0.9195, 1.967, 0.9195, 0.5727, 0.9195, 1.967, 0.9195, 1.949, 0.9195, 0.5727, 0.9195, 1.949, 0.9195, 1.889, 0.9195, 0.565, 0.9195, 0.5727, 0.9195, 1.889, 0.9195, 0.565, 0.9195, 1.889, 0.9195, 0.8015, 0.9195, 0.565, 0.9195, 0.8015, 0.9195, 0.7866, 0.9195, 0.5618, 0.9195, 0.565, 0.9195, 0.7866, 0.9195, 1.874, 0.9195, 0.5618, 0.9195, 0.7866, 0.9195, 0.5618, 0.9195, 1.874, 0.06764, 0.6473, 0.9195, 0.5638, 0.9195, 0.5618, 0.06764, 0.6473, 0.9195, 0.5638, 0.06764, 0.6473, 0.06764, 0.6635, 0.9195, 0.572, 0.9195, 0.5638, 0.06764, 0.6635, 0.9195, 0.572, 0.06764, 0.6635, 0.06764, 0.6781, 0.9195, 0.572, 0.06764, 0.6781, 0.06764, 2.055, 0.06764, 1.874, 0.9195, 0.572, 0.06764, 2.055, 0.06764, 1.874, 0.06764, 2.055, 0.06764, 2.068, 0.06764, 1.874, 0.06764, 2.068, 0.06764, 2.074, 0.06764, 1.874, 0.06764, 2.074, 0.06764, 2.073, 0.06764, 1.874, 0.06764, 2.073, 0.06764, 2.067, 0.06764, 1.874, 0.06764, 2.067, 0.06764, 2.057, 0.06764, 1.874, 0.06764, 2.057, 0.06764, 2.042, 0.06764, 1.874, 0.06764, 2.042, 0.06764, 2.025, 0.06764, 1.874, 0.06764, 2.025, 0.06764, 2.006, 0.06763, 0.7866, 0.06764, 1.874, 0.06764, 2.006, 0.06763, 0.8015, 0.06763, 0.7866, 0.06764, 2.006, 0.06763, 0.8015, 0.06764, 2.006, 0.06764, 1.987, 0.06763, 0.8015, 0.06764, 1.987, 0.06764, 1.967, 0.06763, 0.8015, 0.06764, 1.967, 0.06764, 1.949, 0.06763, 0.8015, 0.06764, 1.949, 0.06764, 1.889, 0.0, 0.0, 0.0, 0.0, 0.0, 0.0, 0.0, 0.0, 0.0, 0.0, 0.0, 0.0, 0.0, 0.0, 0.0, 0.0, 0.0, 0.0, 0.0, 0.0, 0.0, 0.0, 0.0, 0.0, 0.0, 0.0, 0.0, 0.0, 0.0, 0.0, 0.0, 0.0, 0.0, 0.0, 0.0, 0.0, 0.0, 0.0, 0.0, 0.0, 0.0, 0.0, 0.0, 0.0, 0.0, 0.0, 0.0, 0.0, 0.0, 0.0, 0.0, 0.0, 0.0, 0.0, 0.0, 0.0, 0.0, 0.0, 0.0, 0.0, 0.0, 0.0, 0.0, 0.0, 0.0, 0.0, 0.0, 0.0, 0.0, 0.0, 0.0, 0.0, 0.0, 0.0, 0.0, 0.0, 0.0, 0.0, 0.0, 0.0, 0.0, 0.0, 0.0, 0.0, 0.0, 0.0, 0.0, 0.0, 0.06764, 0.572, 0.0, 0.0, 0.06764, 0.572, 0.06764, 0.5638, 0.0, 0.0, 0.06764, 0.5638, 0.06764, 0.5618, 0.0, 0.0, 0.06764, 0.5618, 0.06764, 0.565, 0.0, 0.0, 0.06764, 0.565, 0.06764, 0.5727, 0.0, 0.0, 0.06764, 0.5727, 0.06764, 0.5839, 0.0, 0.0, 0.06764, 0.5839, 0.06764, 0.5978, 0.0, 0.0, 0.06764, 0.5978, 0.06764, 0.6136, 0.0, 0.0, 0.06764, 0.6136, 0.06764, 0.6304, 0.0, 0.0, 0.06764, 0.6304, 0.0, 0.0, 0.0, 0.0, 0.0, 0.0, 0.0, 0.0, 0.0, 0.0, 0.0, 0.0, 0.0, 0.0, 0.0, 0.0, 0.0, 0.0, 0.0, 0.0, 0.0, 0.0, 0.0, 0.0, 0.0, 0.0, 0.0, 0.0, 0.0, 0.0, 0.0, 0.0, 0.0, 0.0, 0.0, 0.0, 0.0, 0.0, 0.0, 0.0, 0.0, 0.0, 0.0, 0.0, 0.0, 0.0, 0.0, 0.0, 0.0, 0.0, 0.0, 0.0, 0.0, 0.0, 0.0, 0.0, 0.0, 0.0, 0.0, 0.0, 0.0, 0.0, 0.0, 0.0, 0.0, 0.0, 0.0, 0.0, 0.0, 0.0, 0.0, 0.0, 0.0, 0.0, 0.0, 0.0, 0.0, 0.0, 0.0, 0.0, 0.0, 0.0, 0.0, 0.0, 0.0, 0.0, 0.0, 0.0, 0.0, 0.0, 0.0, 0.0, 0.0, 0.0, 0.0, 0.0, 0.0, 0.0, 0.0, 0.0, 0.0, 0.0, 0.0, 0.0, 0.0, 0.0, 0.0, 0.0, 0.0, 0.0, 0.0, 0.0, 0.0, 0.0, 0.0, 0.0, 0.0, 0.0, 0.0, 0.0, 0.0, 0.0, 0.0, 0.0, 0.0, 0.0, 0.0, 0.0, 0.9195, 1.874, 0.9195, 0.7866, 0.0, 0.0, 0.9195, 1.874, 0.0, 0.0, 0.0, 0.0, 0.9195, 0.7866, 0.9195, 0.8015, 0.0, 0.0, 0.9195, 0.7866, 0.0, 0.0, 0.0, 0.0, 0.9195, 0.8015, 0.9195, 1.889, 0.0, 0.0, 0.9195, 0.8015, 0.0, 0.0, 0.0, 0.0, 0.9195, 1.889, 0.9195, 1.949, 0.0, 0.0, 0.9195, 1.889, 0.0, 0.0, 0.0, 0.0, 0.9195, 1.949, 0.9195, 1.967, 0.0, 0.0, 0.9195, 1.949, 0.0, 0.0, 0.0, 0.0, 0.9195, 1.967, 0.9195, 1.987, 0.0, 0.0, 0.9195, 1.967, 0.0, 0.0, 0.0, 0.0, 0.9195, 1.987, 0.9195, 2.006, 0.0, 0.0, 0.9195, 1.987, 0.0, 0.0, 0.0, 0.0, 0.9195, 2.006, 0.9195, 2.025, 0.0, 0.0, 0.9195, 2.006, 0.0, 0.0, 0.0, 0.0, 0.9195, 2.025, 0.9195, 2.042, 0.0, 0.0, 0.9195, 2.025, 0.0, 0.0, 0.0, 0.0, 0.9195, 2.042, 0.9195, 2.057, 0.0, 0.0, 0.9195, 2.042, 0.0, 0.0, 0.0, 0.0, 0.9195, 2.057, 0.9195, 2.067, 0.0, 0.0, 0.9195, 2.057, 0.0, 0.0, 0.0, 0.0, 0.9195, 2.067, 0.9195, 2.073, 0.0, 0.0, 0.9195, 2.067, 0.0, 0.0, 0.0, 0.0, 0.9195, 2.073, 0.9195, 2.074, 0.0, 0.0, 0.9195, 2.073, 0.0, 0.0, 0.0, 0.0, 0.9195, 2.074, 0.9195, 2.068, 0.0, 0.0, 0.9195, 2.074, 0.0, 0.0, 0.0, 0.0, 0.9195, 2.068, 0.9195, 2.055, 0.0, 0.0, 0.9195, 2.068, 0.0, 0.0, 0.0, 0.0, 0.9195, 2.055, 0.9195, 0.6781, 0.0, 0.0, 0.9195, 2.055, 0.0, 0.0, 0.0, 0.0, 0.9195, 0.6781, 0.9195, 0.6635, 0.0, 0.0, 0.9195, 0.6781, 0.0, 0.0, 0.0, 0.0, 0.9195, 0.6635, 0.9195, 0.6473, 0.0, 0.0, 0.9195, 0.6635, 0.0, 0.0, 0.0, 0.0, 0.9195, 0.6473, 0.9195, 0.6304, 0.0, 0.0, 0.9195, 0.6473, 0.0, 0.0, 0.0, 0.0, 0.9195, 0.6304, 0.9195, 0.6136, 0.0, 0.0, 0.9195, 0.6304, 0.0, 0.0, 0.0, 0.0, 0.9195, 0.6136, 0.9195, 0.5978, 0.0, 0.0, 0.9195, 0.6136, 0.0, 0.0, 0.0, 0.0, 0.9195, 0.5978, 0.9195, 0.5839, 0.0, 0.0, 0.9195, 0.5978, 0.0, 0.0, 0.0, 0.0, 0.9195, 0.5839, 0.9195, 0.5727, 0.0, 0.0, 0.9195, 0.5839, 0.0, 0.0, 0.0, 0.0, 0.9195, 0.5727, 0.9195, 0.565, 0.0, 0.0, 0.9195, 0.5727, 0.0, 0.0, 0.0, 0.0, 0.9195, 0.565, 0.9195, 0.5618, 0.0, 0.0, 0.9195, 0.565, 0.0, 0.0, 0.0, 0.0, 0.9195, 0.5618, 0.9195, 0.5638, 0.0, 0.0, 0.9195, 0.5618, 0.0, 0.0, 0.0, 0.0, 0.9195, 0.5638, 0.9195, 0.572, 0.0, 0.0, 0.9195, 0.5638, 0.0, 0.0, 0.0, 0.0, 0.9195, 0.572, 0.06764, 1.874, 0.0, 0.0, 0.9195, 0.572, 0.0, 0.0, 0.0, 0.0, 0.06764, 1.874, 0.06763, 0.7866, 0.0, 0.0, 0.06764, 1.874, 0.0, 0.0, 0.0, 0.0, 0.06763, 0.7866, 0.06763, 0.8015, 0.0, 0.0, 0.06763, 0.7866, 0.0, 0.0, 0.0, 0.0, 0.06763, 0.8015, 0.06764, 1.889, 0.0, 0.0, 0.06763, 0.8015, 0.0, 0.0, 0.0, 0.0, 0.06764, 1.889, 0.06764, 1.949, 0.0, 0.0, 0.06764, 1.889, 0.0, 0.0, 0.0, 0.0, 0.06764, 1.949, 0.06764, 1.967, 0.0, 0.0, 0.06764, 1.949, 0.0, 0.0, 0.0, 0.0, 0.06764, 1.967, 0.06764, 1.987, 0.0, 0.0, 0.06764, 1.967, 0.0, 0.0, 0.0, 0.0, 0.06764, 1.987, 0.06764, 2.006, 0.0, 0.0, 0.06764, 1.987, 0.0, 0.0, 0.0, 0.0, 0.06764, 2.006, 0.06764, 2.025, 0.0, 0.0, 0.06764, 2.006, 0.0, 0.0, 0.0, 0.0, 0.06764, 2.025, 0.06764, 2.042, 0.0, 0.0, 0.06764, 2.025, 0.0, 0.0, 0.0, 0.0, 0.06764, 2.042, 0.06764, 2.057, 0.0, 0.0, 0.06764, 2.042, 0.0, 0.0, 0.0, 0.0, 0.06764, 2.057, 0.06764, 2.067, 0.0, 0.0, 0.06764, 2.057, 0.0, 0.0, 0.0, 0.0, 0.06764, 2.067, 0.06764, 2.073, 0.0, 0.0, 0.06764, 2.067, 0.0, 0.0, 0.0, 0.0, 0.06764, 2.073, 0.06764, 2.074, 0.0, 0.0, 0.06764, 2.073, 0.0, 0.0, 0.0, 0.0, 0.06764, 2.074, 0.06764, 2.068, 0.0, 0.0, 0.06764, 2.074, 0.0, 0.0, 0.0, 0.0, 0.06764, 2.068, 0.06764, 2.055, 0.0, 0.0, 0.06764, 2.068, 0.0, 0.0, 0.0, 0.0, 0.06764, 2.055, 0.06764, 0.6781, 0.0, 0.0, 0.06764, 2.055, 0.0, 0.0, 0.0, 0.0, 0.06764, 0.6781, 0.06764, 0.6635, 0.0, 0.0, 0.06764, 0.6781, 0.0, 0.0, 0.0, 0.0, 0.06764, 0.6635, 0.06764, 0.6473, 0.0, 0.0, 0.06764, 0.6635, 0.0, 0.0, 0.0, 0.0, 0.06764, 0.6473, 0.9195, 1.874, 0.0, 0.0, 0.06764, 0.6473, 0.0, 0.0, 0.0, 0.0, 0.06764, 0.6304, 0.06764, 0.6136, 0.0, 0.0, 0.06764, 0.6304, 0.0, 0.0, 0.0, 0.0, 0.06764, 0.6136, 0.06764, 0.5978, 0.0, 0.0, 0.06764, 0.6136, 0.0, 0.0, 0.0, 0.0, 0.06764, 0.5978, 0.06764, 0.5839, 0.0, 0.0, 0.06764, 0.5978, 0.0, 0.0, 0.0, 0.0, 0.06764, 0.5839, 0.06764, 0.5727, 0.0, 0.0, 0.06764, 0.5839, 0.0, 0.0, 0.0, 0.0, 0.06764, 0.5727, 0.06764, 0.565, 0.0, 0.0, 0.06764, 0.5727, 0.0, 0.0, 0.0, 0.0, 0.06764, 0.565, 0.06764, 0.5618, 0.0, 0.0, 0.06764, 0.565, 0.0, 0.0, 0.0, 0.0, 0.06764, 0.5618, 0.06764, 0.5638, 0.0, 0.0, 0.06764, 0.5618, 0.0, 0.0, 0.0, 0.0, 0.06764, 0.5638, 0.06764, 0.572, 0.0, 0.0, 0.06764, 0.5638, 0.0, 0.0, 0.0, 0.0, 0.06764, 0.572, 0.0, 0.0, 0.0, 0.0, 0.06764, 0.572, 0.0, 0.0, 0.0, 0.0, 0.0, 0.0, 0.0, 0.0, 0.0, 0.0, 0.0, 0.0, 0.0, 0.0, 0.0, 0.0, 0.0, 0.0, 0.0, 0.0, 0.0, 0.0, 0.0, 0.0, 0.0, 0.0, 0.0, 0.0, 0.0, 0.0, 0.0, 0.0, 0.0, 0.0, 0.0, 0.0, 0.0, 0.0, 0.0, 0.0, 0.0, 0.0, 0.0, 0.0, 0.0, 0.0, 0.0, 0.0, 0.0, 0.0, 0.0, 0.0, 0.0, 0.0, 0.0, 0.0, 0.0, 0.0, 0.0, 0.0, 0.0, 0.0, 0.0, 0.0, 0.0, 0.0, 0.0, 0.0, 0.0, 0.0, 0.0, 0.0, 0.0, 0.0, 0.0, 0.0, 0.0, 0.0, 0.0, 0.0, 0.0, 0.0, 0.0, 0.0, 0.0, 0.0, 0.0, 0.0, 0.0, 0.0, 0.0, 0.0, 0.0, 0.0, 0.0, 0.0, 0.0, 0.0, 0.0, 0.0, 0.0, 0.0, 0.0, 0.0, 0.0, 0.0, 0.0, 0.0, 0.0, 0.0, 0.0, 0.0, 0.0, 0.0, 0.0, 0.0, 0.0, 0.0, 0.0, 0.0, 0.0, 0.0, 0.0, 0.0, 0.0, 0.0, 0.0, 0.0, 0.0, 0.0, 0.0, 0.0, 0.0, 0.0, 0.0, 0.0, 0.0, 0.0, 0.0, 0.0, 0.0, 0.0, 0.0, 0.0, 0.0, 0.0, 0.0, 0.0, 0.0, 0.0, 0.0, 0.0, 0.0, 0.0, 0.0, 0.0, 0.0, 0.0, 0.0, 0.0, 0.0, 0.0, 0.0, 0.0, 0.0, 0.0, 0.0, 0.0, 0.0, 0.0, 0.0, 0.0, 0.0, 0.0, 0.0, 0.0, 0.0, 0.0, 0.0, 0.0, 0.0, 0.0, 0.0, 0.0, 0.0, 0.0, 0.0, 0.0, 0.0, 0.0, 0.0, 0.0, 0.0, 0.0, 0.0, 0.0, 0.0, 0.0, 0.0, 0.0, 0.0, 0.0, 0.0, 0.0, 0.0, 0.0, 0.0, 0.0, 0.0, 0.0, 0.0, 0.0, 0.0, 0.0, 0.0, 0.0, 0.0, 0.0, 0.0, 0.0, 0.0, 0.0, 0.0, 0.0, 0.0, 0.0, 0.0, 0.0, 0.0, 0.0, 0.0, 0.0, 0.0, 0.0, 0.0, 0.0, 0.0, 0.0, 0.0, 0.0, 0.0, 0.0, 0.0, 0.0, 0.0, 0.0, 0.0, 0.0, 0.0, 0.0, 0.0, 0.0, 0.0, 0.0, 0.0, 0.0, 0.0, 0.0, 0.0, 0.0, 0.0, 0.0, 0.0, 0.0, 0.0, 0.0, 0.0, 0.0, 0.0, 0.0, 0.0, 0.0, 0.0, 0.0, 0.0, 0.0, 0.0, 0.0, 0.0, 0.0, 0.0, 0.0, 0.0, 0.0, 0.0, 0.0, 0.0, 0.0, 0.0, 0.0, 0.0, 0.0, 0.0, 0.0, 0.0, 0.0, 0.0, 0.0, 0.0, 0.0, 0.0, 0.0, 0.0, 0.0, 0.0, 0.0, 0.0, 0.0, 0.0, 0.0, 0.0, 0.0, 0.0, 0.0, 0.0, 0.0, 0.0, 0.0, 0.0, 0.0, 0.0, 0.0, 0.0, 0.0, 0.0, 0.0, 0.0, 0.0, 0.0, 0.0, 0.0, 0.0, 0.0, 0.0, 0.0, 0.0, 0.0, 0.0, 0.0, 0.0, 0.0, 0.0, 0.0, 0.0, 0.0, 0.0, 0.0, 0.0, 0.0, 0.0, 0.0, 0.0, 0.0, 0.0, 0.0, 0.0, 0.0, 0.0, 0.0, 0.0, 0.0, 0.0, 0.0, 0.0, 0.0, 0.0, 0.0, 0.0, 0.0, 0.0, 0.0, 0.0, 0.0, 0.0, 0.0, 0.0, 0.0, 0.0, 0.0, 0.0, 0.0, 0.0, 0.0, 0.0, 0.0, 0.0, 0.0, 0.0, 0.0, 0.0, 0.0, 0.0, 0.0, 0.0, 0.0, 0.0, 0.0, 0.0, 0.0, 0.0, 0.0, 0.0, 0.0, 0.0, 0.0, 0.0, 0.0, 0.0, 0.0, 0.0, 0.0, 0.0, 0.0, 0.0, 0.0, 0.0, 0.0, 0.0, 0.0, 0.0, 0.0, 0.0, 0.0, 0.0, 0.0, 0.0, 0.0, 0.0, 0.0, 0.0, 0.0, 0.0, 0.0, 0.0, 0.0, 0.0, 0.0, 0.0, 0.0, 0.0, 0.0, 0.0, 0.0, 0.0, 0.0, 0.0, 0.0, 0.0, 0.0, 0.0, 0.06764, 0.6304, 0.0, 0.0, 0.0, 0.0, 0.0, 0.0, 0.0, 0.0, 0.0, 0.0, 0.0, 0.0, 0.0, 0.0, 0.0, 0.0, 0.0, 0.0, 0.0, 0.0, 0.0, 0.0, 0.0, 0.0, 0.0, 0.0, 0.0, 0.0, 0.0, 0.0, 0.0, 0.0, 0.0, 0.0, 0.0, 0.0, 0.0, 0.0, 0.0, 0.0, 0.0, 0.0, 0.0, 0.0, 0.0, 0.0, 0.0, 0.0, 0.0, 0.0, 0.0, 0.0, 0.0, 0.0, 0.0, 0.0, 0.0, 0.0, 0.0, 0.0, 0.0, 0.0, 0.0, 0.0, 0.0, 0.0, 0.0, 0.0, 0.0, 0.0, 0.0, 0.0, 0.0, 0.0, 0.0, 0.0, 0.0, 0.0, 0.0, 0.0, 0.0, 0.0, 0.0, 0.0, 0.0, 0.0, 0.0, 0.0, 0.0, 0.0, 0.0, 0.0, 0.0, 0.0, 0.0, 0.0, 0.0, 0.0, 0.0, 0.0, 0.0, 0.0, 0.0, 0.0, 0.0, 0.0, 0.0, 0.0, 0.0, 0.0, 0.0, 0.0, 0.0, 0.0, 0.0, 0.0, 0.0, 0.0, 0.0, 0.0, 0.0, 0.0, 0.0, 0.0, 0.0, 0.0, 0.0, 0.0, 0.0, 0.0, 0.0, 0.0, 0.0, 0.0, 0.0, 0.0, 0.0, 0.0, 0.0, 0.0, 0.0, 0.0, 0.0, 0.0, 0.0, 0.0, 0.0, 0.0, 0.0, 0.0, 0.0, 0.0, 0.0, 0.0, 0.0, 0.0, 0.0, 0.0, 0.0, 0.0, 0.0, 0.0, 0.0, 0.0, 0.0, 0.0, 0.0, 0.0, 0.0, 0.0, 0.0, 0.0, 0.0, 0.0, 0.0, 0.0, 0.0, 0.0, 0.0, 0.0, 0.0, 0.0, 0.0, 0.0, 0.0, 0.0, 0.0, 0.0, 0.0, 0.0, 0.0, 0.0, 0.0, 0.0, 0.0, 0.0, 0.0, 0.0, 0.0, 0.0, 0.0, 0.0, 0.0, 0.0, 0.0, 0.0, 0.0, 0.0, 0.0, 0.0, 0.0, 0.0, 0.0, 0.0, 0.0, 0.0, 0.0, 0.0, 0.0, 0.0, 0.0, 0.0, 0.0, 0.0, 0.0, 0.0, 0.0, 0.0, 0.0, 0.0, 0.0, 0.0, 0.0, 0.0, 0.0, 0.0, 0.0, 0.0, 0.0, 0.0, 0.0, 0.0, 0.0, 0.0, 0.0, 0.0, 0.0, 0.0, 0.0, 0.0, 0.0, 0.0, 0.0, 0.0, 0.0, 0.0, 0.0, 0.0, 0.0, 0.0, 0.0, 0.0, 0.0, 0.0, 0.0, 0.0, 0.0, 0.0, 0.0, 0.0, 0.0, 0.0, 0.0, 0.0, 0.0, 0.0, 0.0, 0.0, 0.0, 0.0, 0.0, 0.0, 0.0, 0.0, 0.0, 0.0, 0.0, 0.0, 0.0, 0.0, 0.0, 0.0, 0.0, 0.0, 0.0, 0.0, 0.0, 0.0, 0.0, 0.0, 0.0, 0.0, 0.0, 0.0, 0.0, 0.0, 0.0, 0.0, 0.0, 0.0, 0.0, 0.0, 0.0, 0.0, 0.0, 0.0, 0.0, 0.0, 0.0, 0.0, 0.0, 0.0, 0.0, 0.0, 0.0, 0.0, 0.0, 0.0, 0.0, 0.0, 0.0, 0.0, 0.0, 0.0, 0.0, 0.0, 0.0, 0.0, 0.0, 0.0, 0.0, 0.0, 0.0, 0.0, 0.0, 0.0, 0.0, 0.0, 0.0, 0.0, 0.0, 0.0, 0.0, 0.0, 0.0, 0.0, 0.0, 0.0, 0.0, 0.0, 0.0, 0.0, 0.0, 0.0, 0.0, 0.0, 0.0, 0.0, 0.0, 0.0, 0.0, 0.0, 0.0, 0.0, 0.0, 0.0, 0.0, 0.0, 0.0, 0.0, 0.0, 0.0, 0.0, 0.0, 0.0, 0.0, 0.0, 0.0, 0.0, 0.0, 0.0, 0.0, 0.0, 0.0, 0.0, 0.0, 0.0, 0.0, 0.0, 0.0, 0.0, 0.0, 0.0, 0.0, 0.0, 0.0, 0.0, 0.0, 0.0, 0.0, 0.0, 0.0, 0.0, 0.0, 0.0, 0.0, 0.0, 0.0, 0.0, 0.0, 0.0, 0.0, 0.0, 0.0, 0.0, 0.0, 0.0, 0.0, 0.0, 0.0, 0.0, 0.0, 0.0, 0.0, 0.0, 0.0, 0.0, 0.0, 0.0, 0.0, 0.0, 0.0, 0.0, 0.0, 0.0, 0.0, 0.0, 0.0, 0.0, 0.0, 0.0, 0.0, 0.0, 0.0, 0.0, 0.0, 0.0, 0.0, 0.0, 0.0, 0.0, 0.0, 0.0, 0.0, 0.0, 0.0, 0.0, 0.0, 0.0, 0.0, 0.0, 0.0, 0.0, 0.0, 0.0, 0.0, 0.0, 0.0, 0.0, 0.0, 0.0, 0.0, 0.0, 0.0, 0.0, 0.0, 0.0, 0.0, 0.0, 0.0, 0.0, 0.0, 0.0, 0.0, 0.0, 0.0, 0.0, 0.0, 0.0, 0.0, 0.0, 0.0, 0.0, 0.0, 0.0, 0.0, 0.0, 0.0, 0.0, 0.0, 0.0, 0.0, 0.0, 0.0, 0.0, 0.0, 0.0, 0.0, 0.0, 0.0, 0.0, 0.0, 0.0, 0.0, 0.0, 0.0, 0.0, 0.0, 0.0, 0.0, 0.0, 0.0, 0.0, 0.0, 0.0, 0.0, 0.0, 0.0, 0.0, 0.0, 0.0, 0.0, 0.0, 0.0, 0.0, 0.0, 0.0, 0.0, 0.0, 0.0, 0.0, 0.0, 0.0, 0.0, 0.0, 0.0, 0.0, 0.0, 0.0, 0.0, 0.0, 0.0, 0.0, 0.0, 0.0, 0.0, 0.0, 0.0, 0.0, 0.0, 0.0, 0.0, 0.0, 0.0, 0.0, 0.0, 0.0, 0.0, 0.0, 0.0, 0.0, 0.0, 0.0, 0.0, 0.0, 0.0, 0.0, 0.0, 0.0, 0.0, 0.0, 0.0, 0.0, 0.0, 0.0, 0.0, 0.0, 0.0, 0.0, 0.0, 0.0, 0.0, 0.0, 0.0, 0.0, 0.0, 0.0, 0.0, 0.0, 0.0, 0.0, 0.0, 0.0, 0.0, 0.0, 0.0, 0.0, 0.0, 0.0, 0.0, 0.9027, 1.112, 0.9027, 1.132, 0.9027, 1.149, 0.9027, 1.092, 0.9027, 1.112, 0.9027, 1.149, 0.9027, 1.072, 0.9027, 1.092, 0.9027, 1.149, 0.9027, 1.072, 0.9027, 1.149, 0.9027, 2.375, 0.9027, 1.054, 0.9027, 1.072, 0.9027, 2.375, 0.9027, 1.037, 0.9027, 1.054, 0.9027, 2.375, 0.9027, 1.024, 0.9027, 1.037, 0.9027, 2.375, 0.9027, 1.015, 0.9027, 1.024, 0.9027, 2.375, 0.9027, 1.011, 0.9027, 1.015, 0.9027, 2.375, 0.9027, 1.013, 0.9027, 1.011, 0.9027, 2.375, 0.9027, 1.023, 0.9027, 1.013, 0.9027, 2.375, 0.9027, 2.161, 0.9027, 1.023, 0.9027, 2.375, 0.9027, 2.179, 0.9027, 2.161, 0.9027, 2.375, 0.9027, 2.249, 0.9027, 2.179, 0.9027, 2.375, 0.9027, 2.271, 0.9027, 2.249, 0.9027, 2.375, 0.9027, 2.271, 0.9027, 2.375, 0.9027, 2.391, 0.9027, 2.271, 0.9027, 2.391, 0.9027, 2.398, 0.9027, 2.271, 0.9027, 2.398, 0.9027, 2.397, 0.9027, 2.271, 0.9027, 2.397, 0.9027, 2.39, 0.9027, 2.271, 0.9027, 2.39, 0.9027, 2.377, 0.9027, 2.271, 0.9027, 2.377, 0.9027, 2.36, 0.9027, 2.294, 0.9027, 2.271, 0.9027, 2.36, 0.9027, 2.318, 0.9027, 2.294, 0.9027, 2.36, 0.9027, 2.34, 0.9027, 2.318, 0.9027, 2.36, 0.9027, 2.161, 0.9026, 1.041, 0.08188, 1.041, 0.9027, 2.161, 0.08188, 1.041, 0.08188, 2.161, 0.9027, 2.179, 0.9027, 2.249, 0.08188, 2.249, 0.9027, 2.179, 0.08188, 2.249, 0.08188, 2.179, 0.9027, 2.249, 0.9027, 2.271, 0.08188, 2.271, 0.9027, 2.249, 0.08188, 2.271, 0.08188, 2.249, 0.9027, 2.271, 0.9027, 2.294, 0.08188, 2.294, 0.9027, 2.271, 0.08188, 2.294, 0.08188, 2.271, 0.9027, 2.294, 0.9027, 2.318, 0.08188, 2.318, 0.9027, 2.294, 0.08188, 2.318, 0.08188, 2.294, 0.9027, 2.318, 0.9027, 2.34, 0.08188, 2.34, 0.9027, 2.318, 0.08188, 2.34, 0.08188, 2.318, 0.9027, 2.34, 0.9027, 2.36, 0.08188, 2.36, 0.9027, 2.34, 0.08188, 2.36, 0.08188, 2.34, 0.9027, 2.36, 0.9027, 2.377, 0.08188, 2.377, 0.9027, 2.36, 0.08188, 2.377, 0.08188, 2.36, 0.9027, 2.377, 0.9027, 2.39, 0.08188, 2.39, 0.9027, 2.377, 0.08188, 2.39, 0.08188, 2.377, 0.9027, 2.39, 0.9027, 2.397, 0.08188, 2.397, 0.9027, 2.39, 0.08188, 2.397, 0.08188, 2.39, 0.9027, 2.397, 0.9027, 2.398, 0.08188, 2.398, 0.9027, 2.397, 0.08188, 2.398, 0.08188, 2.397, 0.9027, 2.398, 0.9027, 2.391, 0.08188, 2.391, 0.9027, 2.398, 0.08188, 2.391, 0.08188, 2.398, 0.9027, 2.391, 0.9027, 2.375, 0.08188, 2.375, 0.9027, 2.391, 0.08188, 2.375, 0.08188, 2.391, 0.9027, 2.375, 0.9027, 1.149, 0.08189, 1.149, 0.9027, 2.375, 0.08189, 1.149, 0.08188, 2.375, 0.9027, 1.149, 0.9027, 1.132, 0.08189, 1.132, 0.9027, 1.149, 0.08189, 1.132, 0.08189, 1.149, 0.9027, 1.132, 0.9027, 1.112, 0.08189, 1.112, 0.9027, 1.132, 0.08189, 1.112, 0.08189, 1.132, 0.9027, 1.112, 0.9027, 1.092, 0.08189, 1.092, 0.9027, 1.112, 0.08189, 1.092, 0.08189, 1.112, 0.9027, 1.092, 0.9027, 1.072, 0.08189, 1.072, 0.9027, 1.092, 0.08189, 1.072, 0.08189, 1.092, 0.9027, 1.072, 0.9027, 1.054, 0.08189, 1.054, 0.9027, 1.072, 0.08189, 1.054, 0.08189, 1.072, 0.9027, 1.054, 0.9027, 1.037, 0.08189, 1.037, 0.9027, 1.054, 0.08189, 1.037, 0.08189, 1.054, 0.9027, 1.037, 0.9027, 1.024, 0.08189, 1.024, 0.9027, 1.037, 0.08189, 1.024, 0.08189, 1.037, 0.9027, 1.024, 0.9027, 1.015, 0.08189, 1.015, 0.9027, 1.024, 0.08189, 1.015, 0.08189, 1.024, 0.9027, 1.015, 0.9027, 1.011, 0.08189, 1.011, 0.9027, 1.015, 0.08189, 1.011, 0.08189, 1.015, 0.9027, 1.011, 0.9027, 1.013, 0.08189, 1.013, 0.9027, 1.011, 0.08189, 1.013, 0.08189, 1.011, 0.9027, 1.013, 0.9027, 1.023, 0.08189, 1.023, 0.9027, 1.013, 0.08189, 1.023, 0.08189, 1.013, 0.9027, 1.023, 0.9027, 2.161, 0.08188, 2.161, 0.9027, 1.023, 0.08188, 2.161, 0.08189, 1.023, 0.0, 0.0, 0.9026, 1.059, 0.0, 0.0, 0.9027, 2.161, 0.08188, 2.179, 0.0, 0.0, 0.08188, 1.041, 0.0, 0.0, 0.08189, 1.149, 0.08189, 1.132, 0.08189, 1.112, 0.08189, 1.149, 0.08189, 1.112, 0.08189, 1.092, 0.08189, 1.149, 0.08189, 1.092, 0.08189, 1.072, 0.08188, 2.375, 0.08189, 1.149, 0.08189, 1.072, 0.08188, 2.375, 0.08189, 1.072, 0.08189, 1.054, 0.08188, 2.375, 0.08189, 1.054, 0.08189, 1.037, 0.08188, 2.375, 0.08189, 1.037, 0.08189, 1.024, 0.08188, 2.375, 0.08189, 1.024, 0.08189, 1.015, 0.08188, 2.375, 0.08189, 1.015, 0.08189, 1.011, 0.08188, 2.375, 0.08189, 1.011, 0.08189, 1.013, 0.08188, 2.375, 0.08189, 1.013, 0.08189, 1.023, 0.08188, 2.375, 0.08189, 1.023, 0.08188, 2.161, 0.08188, 2.375, 0.08188, 2.161, 0.08188, 2.179, 0.08188, 2.375, 0.08188, 2.179, 0.08188, 2.249, 0.08188, 2.375, 0.08188, 2.249, 0.08188, 2.271, 0.08188, 2.391, 0.08188, 2.375, 0.08188, 2.271, 0.08188, 2.398, 0.08188, 2.391, 0.08188, 2.271, 0.08188, 2.397, 0.08188, 2.398, 0.08188, 2.271, 0.08188, 2.39, 0.08188, 2.397, 0.08188, 2.271, 0.08188, 2.377, 0.08188, 2.39, 0.08188, 2.271, 0.08188, 2.36, 0.08188, 2.377, 0.08188, 2.271, 0.08188, 2.36, 0.08188, 2.271, 0.08188, 2.294, 0.08188, 2.36, 0.08188, 2.294, 0.08188, 2.318, 0.08188, 2.36, 0.08188, 2.318, 0.08188, 2.34, 0.0, 0.0, 0.0, 0.0, 0.0, 0.0, 0.0, 0.0, 0.0, 0.0, 0.0, 0.0, 0.0, 0.0, 0.0, 0.0, 0.0, 0.0, 0.0, 0.0, 0.0, 0.0, 0.0, 0.0, 0.0, 0.0, 0.0, 0.0, 0.0, 0.0, 0.0, 0.0, 0.0, 0.0, 0.0, 0.0, 0.0, 0.0, 0.0, 0.0, 0.0, 0.0, 0.0, 0.0, 0.0, 0.0, 0.0, 0.0, 0.0, 0.0, 0.0, 0.0, 0.0, 0.0, 0.0, 0.0, 0.0, 0.0, 0.0, 0.0, 0.0, 0.0, 0.0, 0.0, 0.0, 0.0, 0.0, 0.0, 0.0, 0.0, 0.0, 0.0, 0.0, 0.0, 0.0, 0.0, 0.0, 0.0, 0.0, 0.0, 0.0, 0.0, 0.0, 0.0, 0.0, 0.0, 0.0, 0.0, 0.0, 0.0, 0.0, 0.0, 0.0, 0.0, 0.0, 0.0, 0.0, 0.0, 0.0, 0.0, 0.0, 0.0, 0.0, 0.0, 0.0, 0.0, 0.0, 0.0, 0.0, 0.0, 0.0, 0.0, 0.0, 0.0, 0.0, 0.0, 0.0, 0.0, 0.0, 0.0, 0.0, 0.0, 0.0, 0.0, 0.0, 0.0, 0.0, 0.0, 0.0, 0.0, 0.0, 0.0, 0.0, 0.0, 0.0, 0.0, 0.0, 0.0, 0.0, 0.0, 0.0, 0.0, 0.0, 0.0, 0.0, 0.0, 0.0, 0.0, 0.0, 0.0, 0.0, 0.0, 0.0, 0.0, 0.0, 0.0, 0.0, 0.0, 0.0, 0.0, 0.0, 0.0, 0.0, 0.0, 0.0, 0.0, 0.0, 0.0, 0.0, 0.0, 0.0, 0.0, 0.0, 0.0, 0.0, 0.0, 0.0, 0.0, 0.0, 0.0, 0.0, 0.0, 0.0, 0.0, 0.0, 0.0, 0.0, 0.0, 0.0, 0.0, 0.0, 0.0, 0.0, 0.0, 0.0, 0.0, 0.0, 0.0, 0.0, 0.0, 0.0, 0.0, 0.0, 0.0, 0.0, 0.0, 0.0, 0.0, 0.0, 0.0, 0.0, 0.0, 0.0, 0.0, 0.0, 0.0, 0.0, 0.0, 0.0, 0.0, 0.0, 0.0, 0.0, 0.0, 0.0, 0.0, 0.0, 0.0, 0.0, 0.0, 0.0, 0.0, 0.0, 0.0, 0.0, 0.0, 0.0, 0.0, 0.0, 0.0, 0.0, 0.0, 0.0, 0.0, 0.0, 0.0, 0.0, 0.0, 0.0, 0.0, 0.0, 0.0, 0.0, 0.0, 0.0, 0.0, 0.0, 0.0, 0.0, 0.0, 0.0, 0.0, 0.0, 0.0, 0.0, 0.0, 0.0, 0.0, 0.0, 0.0, 0.0, 0.0, 0.0, 0.0, 0.0, 0.0, 0.0, 0.0, 0.0, 0.0, 0.0, 0.0, 0.0, 0.0, 0.0, 0.0, 0.0, 0.0, 0.0, 0.0, 0.0, 0.0, 0.0, 0.0, 0.0, 0.0, 0.0, 0.0, 0.0, 0.0, 0.0, 0.0, 0.0, 0.0, 0.0, 0.0, 0.0, 0.0, 0.0, 0.0, 0.0, 0.0, 0.0, 0.0, 0.0, 0.0, 0.0, 0.0, 0.0, 0.0, 0.0, 0.0, 0.0, 0.0, 0.0, 0.0, 0.0, 0.0, 0.0, 0.0, 0.0, 0.0, 0.0, 0.0, 0.0, 0.0, 0.0, 0.0, 0.0, 0.0, 0.0, 0.0, 0.0, 0.0, 0.0, 0.0, 0.0, 0.0, 0.0, 0.0, 0.0, 0.0, 0.0, 0.0, 0.0, 0.0, 0.0, 0.0, 0.0, 0.0, 0.0, 0.0, 0.0, 0.0, 0.0, 0.0, 0.0, 0.0, 0.0, 0.0, 0.0, 0.0, 0.0, 0.0, 0.0, 0.0, 0.0, 0.0, 0.0, 0.0, 0.0, 0.0, 0.0, 0.0, 0.0, 0.0, 0.0, 0.0, 0.0, 0.0, 0.0, 0.0, 0.0, 0.0, 0.0, 0.0, 0.0, 0.0, 0.0, 0.0, 0.0, 0.0, 0.0, 0.0, 0.0, 0.0, 0.0, 0.0, 0.0, 0.0, 0.0, 0.0, 0.0, 0.0, 0.0, 0.0, 0.0, 0.0, 0.0, 0.0, 0.0, 0.0, 0.0, 0.0, 0.0, 0.0, 0.0, 0.0, 0.0, 0.0, 0.0, 0.0, 0.0, 0.0, 0.0, 0.0, 0.0, 0.0, 0.0, 0.0, 0.0, 0.0, 0.0, 0.0, 0.0, 0.0, 0.0, 0.0, 0.0, 0.0, 0.0, 0.0, 0.0, 0.0, 0.0, 0.0, 0.0, 0.0, 0.0, 0.0, 0.0, 0.0, 0.0, 0.0, 0.0, 0.0, 0.0, 0.0, 0.0, 0.0, 0.0, 0.0, 0.0, 0.0, 0.0, 0.0, 0.0, 0.0, 0.0, 0.0, 0.0, 0.0, 0.0, 0.0, 0.0, 0.0, 0.0, 0.0, 0.0, 0.0, 0.0, 0.0, 0.0, 0.0, 0.0, 0.0, 0.0, 0.0, 0.0, 0.0, 0.0, 0.0, 0.0, 0.0, 0.0, 0.0, 0.0, 0.0, 0.0, 0.0, 0.0, 0.0, 0.0, 0.0, 0.0, 0.0, 0.0, 0.0, 0.0, 0.0, 0.0, 0.0, 0.0, 0.0, 0.0, 0.0, 0.0, 0.0, 0.0, 0.0, 0.0, 0.0, 0.0, 0.0, 0.0, 0.0, 0.0, 0.0, 0.0, 0.0, 0.0, 0.0, 0.0, 0.0, 0.0, 0.0, 0.0, 0.0, 0.0, 0.0, 0.0, 0.0, 0.0, 0.0, 0.0, 0.0, 0.0, 0.0, 0.0, 0.0, 0.0, 0.0, 0.0, 0.0, 0.0, 0.0, 0.0, 0.0, 0.0, 0.0, 0.0, 0.0, 0.0, 0.0, 0.0, 0.0, 0.0, 0.0, 0.0, 0.0, 0.0, 0.0, 0.0, 0.0, 0.0, 0.0, 0.0, 0.0, 0.0, 0.0, 0.0, 0.0, 0.0, 0.0, 0.0, 0.0, 0.0, 0.0, 0.0, 0.0, 0.0, 0.0, 0.0, 0.0, 0.0, 0.0, 0.0, 0.0, 0.0, 0.0, 0.0, 0.0, 0.0, 0.0, 0.0, 0.0, 0.0, 0.0, 0.0, 0.0, 0.0, 0.0, 0.0, 0.0, 0.0, 0.0, 0.0, 0.0, 0.0, 0.0, 0.0, 0.0, 0.0, 0.0, 0.0, 0.0, 0.0, 0.0, 0.0, 0.0, 0.0, 0.0, 0.0, 0.0, 0.0, 0.0, 0.0, 0.0, 0.0, 0.0, 0.0, 0.0, 0.0, 0.0, 0.0, 0.0, 0.0, 0.0, 0.0, 0.0, 0.0, 0.0, 0.0, 0.0, 0.0, 0.0, 0.0, 0.0, 0.0, 0.0, 0.0, 0.0, 0.0, 0.0, 0.0, 0.0, 0.0, 0.0, 0.0, 0.0, 0.0, 0.0, 0.0, 0.0, 0.0, 0.0, 0.0, 0.0, 0.0, 0.0, 0.0, 0.0, 0.0, 0.0, 0.0, 0.0, 0.0, 0.0, 0.0, 0.0, 0.0, 0.0, 0.0, 0.0, 0.0, 0.0, 0.0, 0.0, 0.0, 0.0, 0.0, 0.0, 0.0, 0.0, 0.0, 0.0, 0.0, 0.0, 0.0, 0.0, 0.0, 0.0, 0.0, 0.0, 0.0, 0.0, 0.0, 0.0, 0.0, 0.0, 0.0, 0.0, 0.0, 0.0, 0.0, 0.0, 0.0, 0.0, 0.0, 0.0, 0.0, 0.0, 0.0, 0.0, 0.0, 0.0, 0.0, 0.0, 0.0, 0.0, 0.0, 0.0, 0.0, 0.0, 0.0, 0.0, 0.0, 0.0, 0.0, 0.0, 0.0, 0.0, 0.0, 0.0, 0.0, 0.0, 0.0, 0.0, 0.0, 0.0, 0.0, 0.0, 0.0, 0.0, 0.0, 0.0, 0.0, 0.0, 0.0, 0.0, 0.0, 0.0, 0.0, 0.0, 0.0, 0.0, 0.0, 0.0, 0.0, 0.0, 0.0, 0.0, 0.0, 0.0, 0.0, 0.0, 0.0, 0.0, 0.0, 0.0, 0.0, 0.0, 0.0, 0.0, 0.0, 0.0, 0.0, 0.0, 0.0, 0.0, 0.0, 0.0, 0.0, 0.0, 0.0, 0.0, 0.0, 0.0, 0.0, 0.0, 0.0, 0.0, 0.0, 0.0, 0.0, 0.0, 0.0, 0.0, 0.0, 0.0, 0.0, 0.0, 0.0, 0.0, 0.0, 0.0, 0.0, 0.0, 0.0, 0.0, 0.0, 0.0, 0.0, 0.0, 0.0, 0.0, 0.0, 0.0, 0.0, 0.0, 0.0, 0.0, 0.0, 0.0, 0.0, 0.0, 0.0, 0.0, 0.0, 0.0, 0.0, 0.0, 0.0, 0.0, 0.0, 0.0, 0.0, 0.0, 0.0, 0.0, 0.0, 0.0, 0.0, 0.0, 0.0, 0.0, 0.0, 0.0, 0.0, 0.0, 0.0, 0.0, 0.0, 0.0, 0.0, 0.0, 0.0, 0.0, 0.0, 0.0, 0.0, 0.0, 0.0, 0.0, 0.0, 0.0, 0.0, 0.0, 0.0, 0.0, 0.0, 0.0, 0.0, 0.0, 0.0, 0.0, 0.0, 0.0, 0.0, 0.0, 0.0, 0.0, 0.0, 0.0, 0.0, 0.0, 0.0, 0.0, 0.0, 0.0, 0.0, 0.0, 0.0, 0.0, 0.0, 0.0, 0.0, 0.0, 0.0, 0.0, 0.0, 0.0, 0.0, 0.0, 0.0, 0.0, 0.0, 0.0, 0.0, 0.0, 0.0, 0.0, 0.0, 0.0, 0.0, 0.0, 0.0, 0.0, 0.0, 0.0, 0.0, 0.0, 0.0, 0.0, 0.0, 0.0, 0.0, 0.0, 0.0, 0.0, 0.0, 0.0, 0.0, 0.0, 0.0, 0.0, 0.0, 0.0, 0.0, 0.0, 0.0, 0.0, 0.0, 0.0, 0.0, 0.0, 0.0, 0.0, 0.0, 0.0, 0.0, 0.0, 0.0, 0.0, 0.0, 0.0, 0.0, 0.0, 0.0, 0.0, 0.0, 0.0, 0.0, 0.0, 0.0, 0.0, 0.0, 0.0, 0.0, 0.0, 0.0, 0.0, 0.0, 0.0, 0.0, 0.0, 0.0, 0.0, 0.0, 0.0, 0.0, 0.0, 0.0, 0.0, 0.0, 0.0, 0.0, 0.0, 0.0, 0.0, 0.0, 0.0, 0.0, 0.0, 0.0, 0.0, 0.0, 0.0, 0.0, 0.0, 0.0, 0.0, 0.0, 0.0, 0.0, 0.0, 0.0, 0.0, 0.0, 0.0, 0.0, 0.0, 0.0, 0.0, 0.0, 0.0, 0.0, 0.0, 0.0, 0.0, 0.0, 0.0, 0.0, 0.0, 0.0, 0.0, 0.0, 0.0, 0.0, 0.0, 0.0, 0.0, 0.0, 0.0, 0.0, 0.0, 0.0, 0.0, 0.0, 0.0, 0.0, 0.0, 0.0, 0.0, 0.0, 0.0, 0.0, 0.0, 0.0, 0.0, 0.0, 0.0, 0.0, 0.0, 0.0, 0.0, 0.0, 0.0, 0.0, 0.0, 0.0, 0.0, 0.0, 0.0, 0.0, 0.0, 0.0, 0.0, 0.0, 0.0, 0.0, 0.0, 0.0, 0.0, 0.0, 0.0, 0.0, 0.0, 0.0, 0.0, 0.0, 0.0, 0.0, 0.0, 0.0, 0.0, 0.0, 0.0, 0.0, 0.0, 0.0, 0.0, 0.0, 0.0, 0.0, 0.0, 0.0, 0.0, 0.0, 0.0, 0.0, 0.0, 0.0, 0.0, 0.0, 0.0, 0.0, 0.0, 0.0, 0.0, 0.0, 0.0, 0.0, 0.0, 0.0, 0.0, 0.0, 0.0, 0.0, 0.0, 0.0, 0.0, 0.0, 0.0, 0.0, 0.0, 0.0, 0.0, 0.0, 0.0, 0.0, 0.0, 0.0, 0.0, 0.0, 0.0, 0.0, 0.0, 0.0, 0.0, 0.0, 0.0, 0.0, 0.0, 0.0, 0.0, 0.0, 0.0, 0.0, 0.0, 0.0, 0.0, 0.0, 0.0, 0.0, 0.0, 0.0, 0.0, 0.0, 0.0, 0.0, 0.0, 0.0, 0.0, 0.0, 0.0, 0.0, 0.0, 0.0, 0.0, 0.0, 0.0, 0.0, 0.0, 0.0, 0.0, 0.0, 0.0, 0.0, 0.0, 0.0, 0.0, 0.0, 0.0, 0.0, 0.0, 0.0, 0.0, 0.0, 0.0, 0.0, 0.0, 0.0, 0.0, 0.0, 0.0, 0.0, 0.0, 0.0, 0.0, 0.0, 0.0, 0.0, 0.0, 0.0, 0.0, 0.0, 0.0, 0.0, 0.0, 0.0, 0.0, 0.0, 0.0, 0.0, 0.0, 0.0, 0.0, 0.0, 0.0, 0.0, 0.0, 0.0, 0.0, 0.0, 0.0, 0.0, 0.0, 0.0, 0.0, 0.0, 0.0, 0.0, 0.0, 0.0, 0.0, 0.0, 0.0, 0.0, 0.0, 0.0, 0.0, 0.0, 0.0, 0.0, 0.0, 0.0, 0.0, 0.0, 0.0, 0.0, 0.0, 0.0, 0.0, 0.0, 0.0, 0.0, 0.0, 0.0, 0.0, 0.0, 0.0, 0.0, 0.0, 0.0, 0.0, 0.0, 0.0, 0.0, 0.0, 0.0, 0.0, 0.0, 0.0, 0.0, 0.0, 0.0, 0.0, 0.0, 0.0, 0.0, 0.0, 0.0, 0.0, 0.0, 0.0, 0.0, 0.0, 0.0, 0.0, 0.0, 0.0, 0.0, 0.0, 0.0, 0.0, 0.0, 0.0, 0.0, 0.0, 0.0, 0.0, 0.0, 0.0, 0.0, 0.0, 0.0, 0.0, 0.0, 0.0, 0.0, 0.0, 0.0, 0.0, 0.0, 0.0, 0.0, 0.0, 0.0, 0.0, 0.0, 0.0, 0.0, 0.0, 0.0, 0.0, 0.0, 0.0, 0.0, 0.0, 0.0, 0.0, 0.0, 0.0, 0.0, 0.0, 0.0, 0.0, 0.0, 0.0, 0.0, 0.0, 0.0, 0.0, 0.0, 0.0, 0.0, 0.0, 0.0, 0.0, 0.0, 0.0, 0.0, 0.0, 0.0, 0.0, 0.0, 0.0, 0.0, 0.0, 0.0, 0.0, 0.0, 0.0, 0.0, 0.0, 0.0, 0.0, 0.0, 0.0, 0.0, 0.0, 0.0, 0.0, 0.0, 0.0, 0.0, 0.0, 0.0, 0.0, 0.0, 0.0, 0.0, 0.0, 0.0, 0.0, 0.0, 0.0, 0.0, 0.0, 0.0, 0.0, 0.0, 0.0, 0.0, 0.0, 0.0, 0.0, 0.0, 0.0, 0.0, 0.0, 0.0, 0.0, 0.0, 0.0, 0.0, 0.0, 0.0, 0.0, 0.0, 0.0, 0.0, 0.0, 0.0, 0.0, 0.0, 0.0, 0.0, 0.0, 0.0, 0.0, 0.0, 0.0, 0.0, 0.0, 0.0, 0.0, 0.0, 0.0, 0.0, 0.0, 0.0, 0.0, 0.0, 0.0, 0.0, 0.0, 0.0, 0.0, 0.0, 0.0, 0.0, 0.0, 0.0, 0.0, 0.0, 0.0, 0.0, 0.0, 0.0, 0.0, 0.0, 0.0, 0.0, 0.0, 0.0, 0.0, 0.0, 0.0, 0.0, 0.0, 0.0, 0.0, 0.0, 0.0, 0.0, 0.0, 0.0, 0.0, 0.0, 0.0, 0.0, 0.0, 0.0, 0.0, 0.0, 0.0, 0.0, 0.0, 0.0, 0.0, 0.0, 0.0, 0.0, 0.0, 0.0, 0.0, 0.0, 0.0, 0.0, 0.0, 0.0, 0.0, 0.0, 0.0, 0.0, 0.0, 0.0, 0.0, 0.0, 0.0, 0.0, 0.0, 0.0, 0.0, 0.0, 0.0, 0.0, 0.0, 0.0, 0.0, 0.0, 0.0, 0.0, 0.0, 0.0, 0.0, 0.0, 0.0, 0.0, 0.0, 0.0, 0.0, 0.0, 0.0, 0.0, 0.0, 0.0, 0.0, 0.0, 0.0, 0.0, 0.0, 0.0, 0.0, 0.0, 0.0, 0.0, 0.0, 0.0, 0.0, 0.0, 0.0, 0.0, 0.0, 0.0, 0.0, 0.0, 0.0, 0.0, 0.0, 0.0, 0.0, 0.0, 0.0, 0.0, 0.0, 0.0, 0.0, 0.0, 0.0, 0.0, 0.0, 0.0, 0.0, 0.0, 0.0, 0.0, 0.0, 0.0, 0.0, 0.0, 0.0, 0.0, 0.0, 0.0, 0.0, 0.0, 0.0, 0.0, 0.0, 0.0, 0.0, 0.0, 0.0, 0.0, 0.0, 0.0, 0.0, 0.0, 0.0, 0.0, 0.0, 0.0, 0.0, 0.0, 0.0, 0.0, 0.0, 0.0, 0.0, 0.0, 0.0, 0.0, 0.0, 0.0, 0.0, 0.0, 0.0, 0.0, 0.0, 0.0, 0.0, 0.0, 0.0, 0.0, 0.0, 0.0, 0.0, 0.0, 0.0, 0.0, 0.0, 0.0, 0.0, 0.0, 0.0, 0.0, 0.0, 0.0, 0.0, 0.0, 0.0, 0.0, 0.0, 0.0, 0.0, 0.0, 0.0, 0.0, 0.0, 0.0, 0.0, 0.0, 0.0, 0.0, 0.0, 0.0, 0.0, 0.0, 0.0, 0.0, 0.0, 0.0, 0.0, 0.0, 0.0, 0.0, 0.0, 0.0, 0.0, 0.0, 0.0, 0.0, 0.0, 0.0, 0.0, 0.0, 0.0, 0.0, 0.0, 0.0, 0.0, 0.0, 0.0, 0.0, 0.0, 0.0, 0.0, 0.0, 0.0, 0.0, 0.0, 0.0, 0.0, 0.0, 0.0, 0.0, 0.0, 0.0, 0.0, 0.0, 0.0, 0.0, 0.0, 0.0, 0.0, 0.0, 0.0, 0.0, 0.0, 0.0, 0.0, 0.0, 0.0, 0.0, 0.0, 0.0, 0.0, 0.0, 0.0, 0.0, 0.0, 0.0, 0.0, 0.0, 0.0, 0.0, 0.0, 0.0, 0.0, 0.0, 0.0, 0.0, 0.0, 0.0, 0.0, 0.0, 0.0, 0.0, 0.0, 0.0, 0.0, 0.0, 0.0, 0.0, 0.0, 0.0, 0.0, 0.0, 0.0, 0.0, 0.0, 0.0, 0.0, 0.0, 0.0, 0.0, 0.0, 0.0, 0.0, 0.0, 0.0, 0.0, 0.0, 0.0, 0.0, 0.0, 0.0, 0.0, 0.0, 0.0, 0.0, 0.0, 0.0, 0.0, 0.0, 0.0, 0.0, 0.0, 0.0, 0.0, 0.0, 0.0, 0.0, 0.0, 0.0, 0.0, 0.0, 0.0, 0.0, 0.0, 0.0, 0.0, 0.0, 0.0, 0.0, 0.0, 0.0, 0.0, 0.0, 0.0, 0.0, 0.0, 0.0, 0.0, 0.0, 0.0, 0.0, 0.0, 0.0, 0.0, 0.0, 0.0, 0.0, 0.0, 0.0, 0.0, 0.0, 0.0, 0.0, 0.0, 0.0, 0.0, 0.0, 0.0, 0.0, 0.0, 0.0, 0.0, 0.0, 0.0, 0.0, 0.0, 0.0, 0.0, 0.0, 0.0, 0.0, 0.0, 0.0, 0.0, 0.0, 0.0, 0.0, 0.0, 0.0, 0.0, 0.0, 0.0, 0.0, 0.0, 0.0, 0.0, 0.0, 0.0, 0.0, 0.0, 0.0, 0.0, 0.0, 0.0, 0.0, 0.0, 0.0, 0.0, 0.0, 0.0, 0.0, 0.0, 0.0, 0.0, 0.0, 0.0, 0.0, 0.0, 0.0, 0.0, 0.0, 0.0, 0.0, 0.0, 0.0, 0.0, 0.0, 0.0, 0.0, 0.0, 0.0, 0.0, 0.0, 0.0, 0.0, 0.0, 0.0, 0.0, 0.0, 0.0, 0.0, 0.0, 0.0, 0.0, 0.0, 0.0, 0.0, 0.0, 0.0, 0.0, 0.0, 0.0, 0.0, 0.0, 0.0, 0.0, 0.0, 0.0, 0.0, 0.0, 0.0, 0.0, 0.0, 0.0, 0.0, 0.0, 0.0, 0.0, 0.0, 0.0, 0.0, 0.0, 0.0, 0.0, 0.0, 0.0, 0.0, 0.0, 0.0, 0.0, 0.0, 0.0, 0.0, 0.0, 0.0, 0.0, 0.0, 0.0, 0.0, 0.0, 0.0, 0.0, 0.0, 0.0, 0.0, 0.0, 0.0, 0.0, 0.0, 0.0, 0.0, 0.0, 0.0, 0.0, 0.0, 0.0, 0.0, 0.0, 0.0, 0.0, 0.0, 0.0, 0.0, 0.0, 0.0, 0.0, 0.0, 0.0, 0.0, 0.0, 0.0, 0.0, 0.0, 0.0, 0.0, 0.0, 0.0, 0.0, 0.0, 0.0, 0.0, 0.0, 0.0, 0.0, 0.0, 0.0, 0.0, 0.0, 0.0, 0.0, 0.0, 0.0, 0.0, 0.0, 0.0, 0.0, 0.0, 0.0, 0.0, 0.0, 0.0, 0.0, 0.0, 0.0, 0.0, 0.0, 0.0, 0.0, 0.0, 0.0, 0.0, 0.0, 0.0, 0.0, 0.0, 0.0, 0.0, 0.0, 0.0, 0.0, 0.0, 0.0, 0.0, 0.0, 0.0, 0.0, 0.0, 0.0, 0.0, 0.0, 0.0, 0.0, 0.0, 0.0, 0.0, 0.0, 0.0, 0.0, 0.0, 0.0, 0.0, 0.0, 0.0, 0.0, 0.0, 0.0, 0.0, 0.0, 0.0, 0.0, 0.0, 0.0, 0.0, 0.0, 0.0, 0.0, 0.0, 0.0, 0.0, 0.0, 0.0, 0.0, 0.0, 0.0, 0.0, 0.0, 0.0, 0.0, 0.0, 0.0, 0.0, 0.0, 0.0, 0.0, 0.0, 0.0, 0.0, 0.0, 0.0, 0.0, 0.0, 0.0, 0.0, 0.0, 0.0, 0.0, 0.0, 0.0, 0.0, 0.0, 0.0, 0.0, 0.0, 0.0, 0.0, 0.0, 0.0, 0.0, 0.0, 0.0, 0.0, 0.0, 0.0, 0.0, 0.0, 0.0, 0.0, 0.0, 0.0, 0.0, 0.0, 0.0, 0.0, 0.0, 0.0, 0.0, 0.0, 0.0, 0.0, 0.0, 0.0, 0.0, 0.0, 0.0, 0.0, 0.0, 0.0, 0.0, 0.0, 0.0, 0.0, 0.0, 0.0, 0.0, 0.0, 0.0, 0.0, 0.0, 0.0, 0.0, 0.0, 0.0, 0.0, 0.0, 0.0, 0.0, 0.0, 0.0, 0.0, 0.0, 0.0, 0.0, 0.0, 0.0, 0.0, 0.0, 0.0, 0.0, 0.0, 0.0, 0.0, 0.0, 0.0, 0.0, 0.0, 0.0, 0.0, 0.0, 0.0, 0.0, 0.0, 0.0, 0.0, 0.0, 0.0, 0.0, 0.0, 0.0, 0.0, 0.0, 0.0, 0.0, 0.0, 0.0, 0.0, 0.0, 0.0, 0.0, 0.0, 0.0, 0.0, 0.0, 0.0, 0.0, 0.0, 0.0, 0.0, 0.0, 0.0, 0.0, 0.0, 0.0, 0.0, 0.0, 0.0, 0.0, 0.0, 0.0, 0.0, 0.0, 0.0, 0.0, 0.0, 0.0, 0.0, 0.0, 0.0, 0.0, 0.0, 0.0, 0.0, 0.0, 0.0, 0.0, 0.0, 0.0, 0.0, 0.0, 0.0, 0.0, 0.0, 0.0, 0.0, 0.0, 0.0, 0.0, 0.0, 0.0, 0.0, 0.0, 0.0, 0.0, 0.0, 0.0, 0.0, 0.0, 0.0, 0.0, 0.0, 0.0, 0.0, 0.9026, 1.059, 0.9027, 2.179, 0.08188, 2.179, 0.9026, 1.059, 0.08188, 2.179, 0.08188, 1.059, 0.08188, 1.059, 0.0, 0.0, 0.08188, 1.041, 0.0, 0.0])
me_od5.materials.append(mat_metal_chromefast)
me_od5.materials.append(mat_21___default)
me_od5.use_remesh_preserve_volume = False
me_od5.use_remesh_preserve_attributes = False
me_od5.use_mirror_vertex_groups = False
me_od5.update()

# ---- objects
ob_od5 = bpy.data.objects.new('od5', me_od5)
ob_hemi = bpy.data.objects.new('Hemi', light_hemi)
ob_camera = bpy.data.objects.new('Camera', cam_camera)

# ---- transforms, parenting, visibility, modifiers, constraints
ob_od5.location = (-2.506, 0.001, 0.001)
ob_od5.rotation_euler = (-1.225e-16, -2.582e-23, -1.571)
ob_od5.lineart.crease_threshold = 0.0
ob_hemi.location = (-7.215, 4.778, 9.647)
ob_hemi.lineart.crease_threshold = 0.0
ob_camera.location = (4.974, -6.508, 5.344)
ob_camera.rotation_euler = (1.109, 0.01082, 0.8149)
ob_camera.lock_rotations_4d = False
ob_camera.empty_display_type = 'ARROWS'
ob_camera.color = (0.0, 0.0, 0.0, 0.0)
ob_camera.display_type = 'WIRE'
ob_camera.lineart.crease_threshold = 0.0

# ---- collection membership
col_collection_1.objects.link(ob_od5)
col_collection_1.objects.link(ob_hemi)
col_collection_1.objects.link(ob_camera)

# ---- scene / render settings (as saved in the file)
scene.camera = ob_camera
scene.frame_start = 1; scene.frame_end = 250; scene.frame_set(1)
scene.render.engine = 'BLENDER_EEVEE_NEXT'
scene.render.resolution_percentage = 50
scene.render.dither_intensity = 0.0
scene.cycles.use_denoising = False
scene.cycles.samples = 10
scene.cycles.sampling_pattern = 'TABULATED_SOBOL'
scene.cycles.light_sampling_threshold = 0.0
scene.cycles.use_adaptive_sampling = False
scene.cycles.use_light_tree = False
scene.cycles.blur_glossy = 0.0
scene.cycles.pixel_filter_type = 'GAUSSIAN'
scene.cycles.sample_clamp_indirect = 0.0
scene.view_settings.view_transform = 'Standard'
bpy.context.view_layer.update()
